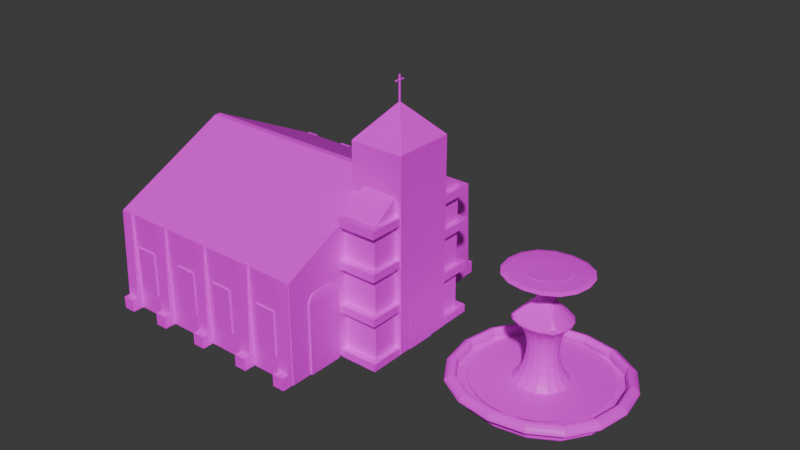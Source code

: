 # Source: church_model.blend  (saved by Blender 4.0.36; exported with 4.5.12 LTS)
import bpy
from mathutils import Matrix  # noqa: F401  (used for matrix-valued properties, if any)

bpy.ops.wm.read_factory_settings(use_empty=True)
scene = bpy.context.scene
scene.name = 'Scene'

# ---- collections
col_collection = bpy.data.collections.new('Collection'); scene.collection.children.link(col_collection)

# ---- images (referenced by path relative to the original .blend; pixels are not part of the script)
import os
ASSET_DIR = os.environ.get("B2B_ASSET_DIR", "")  # directory of the original .blend (textures are referenced by path, not embedded)
HERE = os.path.dirname(os.path.abspath(__file__))  # packed textures are extracted next to this script under _unpacked/

def load_image(name, relpath, width, height, colorspace="sRGB"):
    """Load a texture the original file referenced (path relative to the .blend, or extracted next to this script)."""
    p = next((c for c in (os.path.join(HERE, relpath), os.path.join(ASSET_DIR, relpath)) if relpath and os.path.exists(c)), "")
    if p:
        img = bpy.data.images.load(p, check_existing=True)
        img.name = name
    else:  # same state as the original file: an image datablock whose file is absent (Cycles renders it pink)
        img = bpy.data.images.new(name, width, height)
        img.source = "FILE"
        img.filepath = "//" + (relpath or name)
    img.colorspace_settings.name = colorspace
    return img
img_church_1_textures_jpg = load_image('church 1 textures.jpg', 'church 1 textures.jpg', 1024, 1024, 'sRGB')
img_church_concrete_texture_jpg = load_image('church concrete texture.jpg', 'church concrete texture.jpg', 1024, 1024, 'sRGB')
img_church_white_tiles_jpg = load_image('church white tiles.jpg', 'church white tiles.jpg', 1024, 1024, 'sRGB')
img_church_glass_texture_jpg = load_image('church glass texture.jpg', 'church glass texture.jpg', 1024, 1024, 'sRGB')
img_73100328_details_of_ancient_church_door_jpg = load_image('73100328-details-of-ancient-church-door.jpg', '73100328-details-of-ancient-church-door.jpg', 1024, 1024, 'sRGB')
img_church_window_jpg = load_image('church window.jpg', 'church window.jpg', 1024, 1024, 'sRGB')
img_fountain_tile_jpg = load_image('fountain tile.jpg', 'fountain tile.jpg', 1024, 1024, 'sRGB')
img_fountaain_water_jpg = load_image('fountaain water.jpg', 'fountaain water.jpg', 1024, 1024, 'sRGB')

# ---- materials (node trees are filled in below, after node groups)
mat_material_006 = bpy.data.materials.new('Material.006')
mat_material_006.use_transparent_shadow = False
mat_material_001 = bpy.data.materials.new('Material.001')
mat_material_001.use_transparent_shadow = False
mat_material_010 = bpy.data.materials.new('Material.010')
mat_material_010.use_transparent_shadow = False
mat_material_009 = bpy.data.materials.new('Material.009')
mat_material_009.use_transparent_shadow = False
mat_material_005 = bpy.data.materials.new('Material.005')
mat_material_005.use_transparent_shadow = False
mat_material_002 = bpy.data.materials.new('Material.002')
mat_material_002.use_transparent_shadow = False
mat_material_007 = bpy.data.materials.new('Material.007')
mat_material_007.use_transparent_shadow = False
mat_material_008 = bpy.data.materials.new('Material.008')
mat_material_008.use_transparent_shadow = False
mat_material_004 = bpy.data.materials.new('Material.004')
mat_material_004.use_transparent_shadow = False
mat_material_011 = bpy.data.materials.new('Material.011')
mat_material_011.use_transparent_shadow = False
mat_material_014 = bpy.data.materials.new('Material.014')
mat_material_014.use_transparent_shadow = False
mat_material_012 = bpy.data.materials.new('Material.012')
mat_material_012.use_transparent_shadow = False

# ---- material node trees
mat_material_006.use_nodes = True; mat_material_006.node_tree.nodes.clear()
_N = mat_material_006.node_tree.nodes; _L = mat_material_006.node_tree.links
n0 = _N.new('ShaderNodeBsdfPrincipled'); n0.name = 'Principled BSDF'; n0.location = (10, 300)
n0.inputs[3].default_value = 1.45
n1 = _N.new('ShaderNodeOutputMaterial'); n1.name = 'Material Output'; n1.location = (300, 300)
n2 = _N.new('ShaderNodeTexImage'); n2.name = 'Image Texture'; n2.location = (-280, 275)
n2.image = img_church_1_textures_jpg
_L.new(n0.outputs[0], n1.inputs[0])
_L.new(n2.outputs[0], n0.inputs[0])
n1.is_active_output = True
mat_material_001.use_nodes = True; mat_material_001.node_tree.nodes.clear()
_N = mat_material_001.node_tree.nodes; _L = mat_material_001.node_tree.links
n0 = _N.new('ShaderNodeBsdfPrincipled'); n0.name = 'Principled BSDF'; n0.location = (10, 300)
n0.inputs[3].default_value = 1.45
n1 = _N.new('ShaderNodeOutputMaterial'); n1.name = 'Material Output'; n1.location = (300, 300)
n2 = _N.new('ShaderNodeTexImage'); n2.name = 'Image Texture'; n2.location = (-280, 275)
n2.image = img_church_concrete_texture_jpg
_L.new(n0.outputs[0], n1.inputs[0])
_L.new(n2.outputs[0], n0.inputs[0])
n1.is_active_output = True
mat_material_010.use_nodes = True; mat_material_010.node_tree.nodes.clear()
_N = mat_material_010.node_tree.nodes; _L = mat_material_010.node_tree.links
n0 = _N.new('ShaderNodeBsdfPrincipled'); n0.name = 'Principled BSDF'; n0.location = (10, 300)
n0.inputs[3].default_value = 1.45
n1 = _N.new('ShaderNodeOutputMaterial'); n1.name = 'Material Output'; n1.location = (300, 300)
n2 = _N.new('ShaderNodeTexImage'); n2.name = 'Image Texture'; n2.location = (-280, 275)
n2.image = img_church_1_textures_jpg
_L.new(n0.outputs[0], n1.inputs[0])
_L.new(n2.outputs[0], n0.inputs[0])
n1.is_active_output = True
mat_material_009.use_nodes = True; mat_material_009.node_tree.nodes.clear()
_N = mat_material_009.node_tree.nodes; _L = mat_material_009.node_tree.links
n0 = _N.new('ShaderNodeBsdfPrincipled'); n0.name = 'Principled BSDF'; n0.location = (67, 173)
n0.inputs[1].default_value = 1.0
n0.inputs[3].default_value = 269.4
n1 = _N.new('ShaderNodeOutputMaterial'); n1.name = 'Material Output'; n1.location = (357, 173)
n2 = _N.new('ShaderNodeTexImage'); n2.name = 'Image Texture'; n2.location = (-223, 148)
n2.width = 203
n2.image = img_church_1_textures_jpg
_L.new(n0.outputs[0], n1.inputs[0])
_L.new(n2.outputs[0], n0.inputs[0])
_L.new(n2.outputs[1], n0.inputs[2])
n1.is_active_output = True
mat_material_005.use_nodes = True; mat_material_005.node_tree.nodes.clear()
_N = mat_material_005.node_tree.nodes; _L = mat_material_005.node_tree.links
n0 = _N.new('ShaderNodeBsdfPrincipled'); n0.name = 'Principled BSDF'; n0.location = (10, 300)
n0.inputs[3].default_value = 1.45
n1 = _N.new('ShaderNodeOutputMaterial'); n1.name = 'Material Output'; n1.location = (300, 300)
n2 = _N.new('ShaderNodeTexImage'); n2.name = 'Image Texture'; n2.location = (-280, 275)
n2.image = img_church_white_tiles_jpg
_L.new(n0.outputs[0], n1.inputs[0])
_L.new(n2.outputs[0], n0.inputs[0])
n1.is_active_output = True
mat_material_002.use_nodes = True; mat_material_002.node_tree.nodes.clear()
_N = mat_material_002.node_tree.nodes; _L = mat_material_002.node_tree.links
n0 = _N.new('ShaderNodeBsdfPrincipled'); n0.name = 'Principled BSDF'; n0.location = (10, 300)
n0.inputs[3].default_value = 1.45
n1 = _N.new('ShaderNodeOutputMaterial'); n1.name = 'Material Output'; n1.location = (300, 300)
n2 = _N.new('ShaderNodeTexImage'); n2.name = 'Image Texture'; n2.location = (-280, 275)
n2.image = img_church_glass_texture_jpg
_L.new(n0.outputs[0], n1.inputs[0])
_L.new(n2.outputs[0], n0.inputs[0])
n1.is_active_output = True
mat_material_007.use_nodes = True; mat_material_007.node_tree.nodes.clear()
_N = mat_material_007.node_tree.nodes; _L = mat_material_007.node_tree.links
n0 = _N.new('ShaderNodeBsdfPrincipled'); n0.name = 'Principled BSDF'; n0.location = (10, 300)
n0.inputs[3].default_value = 1.45
n1 = _N.new('ShaderNodeOutputMaterial'); n1.name = 'Material Output'; n1.location = (300, 300)
n2 = _N.new('ShaderNodeTexImage'); n2.name = 'Image Texture'; n2.location = (-280, 275)
n2.image = img_church_1_textures_jpg
_L.new(n0.outputs[0], n1.inputs[0])
_L.new(n2.outputs[0], n0.inputs[0])
n1.is_active_output = True
mat_material_008.use_nodes = True; mat_material_008.node_tree.nodes.clear()
_N = mat_material_008.node_tree.nodes; _L = mat_material_008.node_tree.links
n0 = _N.new('ShaderNodeBsdfPrincipled'); n0.name = 'Principled BSDF'; n0.location = (10, 300)
n0.inputs[3].default_value = 1.45
n1 = _N.new('ShaderNodeOutputMaterial'); n1.name = 'Material Output'; n1.location = (300, 300)
n2 = _N.new('ShaderNodeTexImage'); n2.name = 'Image Texture'; n2.location = (-280, 275)
n2.image = img_church_1_textures_jpg
_L.new(n0.outputs[0], n1.inputs[0])
_L.new(n2.outputs[0], n0.inputs[0])
n1.is_active_output = True
mat_material_004.use_nodes = True; mat_material_004.node_tree.nodes.clear()
_N = mat_material_004.node_tree.nodes; _L = mat_material_004.node_tree.links
n0 = _N.new('ShaderNodeBsdfPrincipled'); n0.name = 'Principled BSDF'; n0.location = (10, 300)
n0.inputs[3].default_value = 1.45
n1 = _N.new('ShaderNodeOutputMaterial'); n1.name = 'Material Output'; n1.location = (300, 300)
n2 = _N.new('ShaderNodeTexImage'); n2.name = 'Image Texture'; n2.location = (-280, 275)
n2.image = img_73100328_details_of_ancient_church_door_jpg
_L.new(n0.outputs[0], n1.inputs[0])
_L.new(n2.outputs[0], n0.inputs[0])
n1.is_active_output = True
mat_material_011.use_nodes = True; mat_material_011.node_tree.nodes.clear()
_N = mat_material_011.node_tree.nodes; _L = mat_material_011.node_tree.links
n0 = _N.new('ShaderNodeBsdfPrincipled'); n0.name = 'Principled BSDF'; n0.location = (10, 300)
n0.inputs[3].default_value = 1.45
n1 = _N.new('ShaderNodeOutputMaterial'); n1.name = 'Material Output'; n1.location = (300, 300)
n2 = _N.new('ShaderNodeTexImage'); n2.name = 'Image Texture'; n2.location = (-280, 275)
n2.image = img_church_window_jpg
_L.new(n0.outputs[0], n1.inputs[0])
_L.new(n2.outputs[0], n0.inputs[0])
n1.is_active_output = True
mat_material_014.use_nodes = True; mat_material_014.node_tree.nodes.clear()
_N = mat_material_014.node_tree.nodes; _L = mat_material_014.node_tree.links
n0 = _N.new('ShaderNodeBsdfPrincipled'); n0.name = 'Principled BSDF'; n0.location = (10, 300)
n0.inputs[3].default_value = 1.45
n1 = _N.new('ShaderNodeOutputMaterial'); n1.name = 'Material Output'; n1.location = (300, 300)
n2 = _N.new('ShaderNodeTexImage'); n2.name = 'Image Texture'; n2.location = (-280, 275)
n2.image = img_fountain_tile_jpg
_L.new(n0.outputs[0], n1.inputs[0])
_L.new(n2.outputs[0], n0.inputs[0])
n1.is_active_output = True
mat_material_012.use_nodes = True; mat_material_012.node_tree.nodes.clear()
_N = mat_material_012.node_tree.nodes; _L = mat_material_012.node_tree.links
n0 = _N.new('ShaderNodeBsdfPrincipled'); n0.name = 'Principled BSDF'; n0.location = (10, 300)
n0.inputs[3].default_value = 1.45
n1 = _N.new('ShaderNodeOutputMaterial'); n1.name = 'Material Output'; n1.location = (300, 300)
n2 = _N.new('ShaderNodeTexImage'); n2.name = 'Image Texture'; n2.location = (-280, 275)
n2.image = img_fountaain_water_jpg
_L.new(n0.outputs[0], n1.inputs[0])
_L.new(n2.outputs[0], n0.inputs[0])
n1.is_active_output = True

# ---- world
world_world = bpy.data.worlds.new('World'); scene.world = world_world
world_world.use_nodes = True; world_world.node_tree.nodes.clear()
_N = world_world.node_tree.nodes; _L = world_world.node_tree.links
n0 = _N.new('ShaderNodeOutputWorld'); n0.name = 'World Output'; n0.location = (300, 300)
n1 = _N.new('ShaderNodeBackground'); n1.name = 'Background'; n1.location = (10, 300)
n1.inputs[0].default_value = (0.05088, 0.05088, 0.05088, 1.0)
_L.new(n1.outputs[0], n0.inputs[0])
n0.is_active_output = True
world_world.color = (0.05088, 0.05088, 0.05088)
world_world.use_sun_shadow = False
world_world.sun_shadow_jitter_overblur = 0.0

# ---- meshes
me_cube_002 = bpy.data.meshes.new('Cube.002')
me_cube_002.from_pydata([(-1.0, -0.02488, -2.066), (-1.0, -1.0, 1.0), (-1.0, 0.02488, -2.066), (-1.0, 1.0, 1.0), (1.0, -0.02552, -2.078), (1.0, -1.0, 1.0), (1.0, 0.02552, -2.078), (1.0, 1.0, 1.0), (-1.0, -1.0, -0.9432), (-1.0, 1.0, -0.9432), (1.0, 1.0, -0.9432), (1.0, -1.0, -0.9432), (-1.0, -1.0, -0.8825), (-1.0, 1.0, -0.8825), (1.0, 1.0, -0.8825), (1.0, -1.0, -0.8825)], [], [(12, 1, 3, 13), (13, 3, 7, 14), (14, 7, 5, 15), (15, 5, 1, 12), (2, 6, 4, 0), (7, 3, 1, 5), (4, 11, 8, 0), (6, 10, 11, 4), (2, 9, 10, 6), (0, 8, 9, 2), (11, 15, 12, 8), (10, 14, 15, 11), (9, 13, 14, 10), (8, 12, 13, 9)])
_uv = me_cube_002.uv_layers.new(name='UVMap')
_uv.uv.foreach_set('vector', [0.02265, 0.4725, 0.561, 0.4825, 0.543, 0.9775, 0.01665, 0.9875, 0.02465, 0.5075, 0.571, 0.5025, 0.571, 0.98, 0.02265, 0.975, 0.5595, 0.4627, 0.5568, 0.9834, 0.009673, 0.9847, 0.002288, 0.4817, 0.5727, 0.465, 0.577, 0.99, 0.011, 1.0, 0.006654, 0.4775, 0.661, 0.155, 0.911, 0.155, 0.911, 0.405, 0.661, 0.405, 0.625, 0.5, 0.875, 0.5, 0.875, 0.75, 0.625, 0.75, 0.5893, 0.3558, 0.5825, 0.05287, 0.9698, 0.0392, 0.9766, 0.3421, 0.5124, 0.4465, 0.529, 0.03368, 0.9966, -0.001481, 0.9965, 0.4461, 0.5083, 0.4014, 0.505, 0.07739, 0.9193, 0.07076, 0.9226, 0.3948, 0.375, 0.0, 0.5001, 0.0, 0.5001, 0.25, 0.375, 0.25, 0.5644, 0.1515, 0.6269, 0.1515, 0.6269, 0.4015, 0.5644, 0.4015, 0.5707, 0.1551, 0.6332, 0.1551, 0.6332, 0.4051, 0.5707, 0.4051, 0.5606, 0.1098, 0.6231, 0.1098, 0.6231, 0.3598, 0.5606, 0.3598, 0.5001, 0.0, 0.5627, 0.0, 0.5627, 0.25, 0.5001, 0.25])
me_cube_002.materials.append(mat_material_006)
me_cube_002.update()
me_cube_003 = bpy.data.meshes.new('Cube.003')
me_cube_003.from_pydata([(-1.0, -1.0, -1.0), (-1.0, -1.0, 1.555), (-1.0, 1.0, -1.0), (-1.0, 1.0, 1.555), (1.0, -1.0, -1.0), (1.0, -1.0, 1.555), (1.0, 1.0, -1.0), (1.0, 1.0, 1.555), (-0.02607, -0.02607, 1.974), (-0.02607, 0.02607, 1.974), (0.02607, 0.02607, 1.974), (0.02607, -0.02607, 1.974), (-0.02607, -0.02607, 1.858), (-0.02607, 0.02607, 1.858), (0.02607, 0.02607, 1.858), (0.02607, -0.02607, 1.858), (-0.02607, -0.02607, 2.294), (-0.02607, 0.02607, 2.294), (0.02607, 0.02607, 2.294), (0.02607, -0.02607, 2.294), (-0.02607, -0.02607, 2.294), (-0.02607, 0.02607, 2.294), (0.02607, 0.02607, 2.294), (0.02607, -0.02607, 2.294), (0.02607, 0.02607, 2.222), (0.02607, -0.02607, 2.222), (-0.02607, -0.02607, 2.222), (-0.02607, 0.02607, 2.222), (0.02607, 0.02607, 2.24), (-0.02607, -0.02607, 2.24), (0.02607, -0.02607, 2.24), (-0.02607, 0.02607, 2.24), (0.02607, -0.177, 2.24), (0.02607, -0.177, 2.222), (-0.02607, -0.177, 2.222), (-0.02607, -0.177, 2.24), (-0.02607, 0.163, 2.24), (-0.02607, 0.163, 2.222), (0.02607, 0.163, 2.222), (0.02607, 0.163, 2.24), (1.0, -0.5528, -1.0), (1.0, 0.399, -1.0), (1.0, -0.5528, -0.5368), (1.0, -0.4816, -0.4811), (1.0, -0.365, -0.4599), (1.0, -0.1514, -0.4573), (1.0, -0.002444, -0.4573), (1.0, 0.1853, -0.4599), (1.0, 0.3278, -0.4811), (1.0, 0.399, -0.5315), (0.4829, -0.5528, -1.0), (0.4829, 0.399, -1.0), (0.4829, -0.5528, -0.5368), (0.4829, -0.4816, -0.4811), (0.4829, -0.365, -0.4599), (0.4829, -0.1514, -0.4573), (0.4829, -0.002444, -0.4573), (0.4829, 0.1853, -0.4599), (0.4829, 0.3278, -0.4811), (0.4829, 0.399, -0.5315)], [], [(0, 1, 3, 2), (2, 3, 7, 6), (6, 7, 5, 4, 40, 42, 43, 44, 45, 46, 47, 48, 49, 41), (4, 5, 1, 0), (2, 6, 41, 40, 4, 0), (5, 7, 10, 11), (8, 11, 15, 12), (3, 1, 8, 9), (1, 5, 11, 8), (7, 3, 9, 10), (30, 28, 18, 19), (10, 9, 13, 14), (11, 10, 14, 15), (9, 8, 12, 13), (19, 18, 22, 23), (31, 29, 16, 17), (29, 30, 19, 16), (28, 31, 17, 18), (22, 21, 20, 23), (17, 16, 20, 21), (16, 19, 23, 20), (18, 17, 21, 22), (14, 13, 27, 24), (12, 15, 25, 26), (13, 12, 26, 27), (15, 14, 24, 25), (27, 31, 36, 37), (25, 30, 32, 33), (27, 26, 29, 31), (25, 24, 28, 30), (34, 33, 32, 35), (30, 29, 35, 32), (29, 26, 34, 35), (26, 25, 33, 34), (38, 37, 36, 39), (31, 28, 39, 36), (28, 24, 38, 39), (24, 27, 37, 38), (49, 48, 58, 59), (46, 45, 55, 56), (43, 42, 52, 53), (41, 49, 59, 51), (47, 46, 56, 57), (44, 43, 53, 54), (40, 41, 51, 50), (48, 47, 57, 58), (45, 44, 54, 55), (42, 40, 50, 52)])
_uv = me_cube_003.uv_layers.new(name='UVMap')
_uv.uv.foreach_set('vector', [3.246, -1.126, 3.234, 2.18, 1.834, 2.169, 1.845, -1.137, 1.845, -1.137, 1.834, 2.169, 0.4341, 2.158, 0.4451, -1.148, 0.4451, -1.148, 0.4341, 2.158, -0.9661, 2.147, -0.955, -1.159, -0.6419, -1.156, -0.6439, -0.5571, -0.5943, -0.4847, -0.5128, -0.4566, -0.3633, -0.452, -0.259, -0.4512, -0.1275, -0.4536, -0.02773, -0.4802, 0.02234, -0.545, 0.02437, -1.151, -0.955, -1.159, -0.9661, 2.147, -2.366, 2.136, -2.355, -1.17, 0.4562, -4.453, 0.4451, -1.148, 0.02437, -1.151, -0.6419, -1.156, -0.955, -1.159, -0.944, -4.465, 0.03269, 0.07176, 0.9914, 0.2555, 0.9472, 0.9254, 0.00403, 0.7709, -2.366, 2.136, -0.9661, 2.147, -0.9661, 2.147, -2.366, 2.136, 0.8499, 0.1553, 0.1509, 0.2059, 0.2178, 0.8336, 0.7926, 0.8381, 0.2308, 0.8439, 0.6953, 0.7749, 0.6953, 0.1635, 0.2109, 0.2308, 0.1224, 0.1056, 0.8562, 0.1912, 0.7008, 0.9269, 0.156, 0.7876, -0.9661, 2.147, 0.4341, 2.158, 0.4341, 2.158, -0.9661, 2.147, 0.4341, 2.158, 1.834, 2.169, 1.834, 2.169, 0.4341, 2.158, -0.9661, 2.147, 0.4341, 2.158, 0.4341, 2.158, -0.9661, 2.147, 1.834, 2.169, 3.234, 2.18, 3.234, 2.18, 1.834, 2.169, -0.9661, 2.147, 0.4341, 2.158, 0.4341, 2.158, -0.9661, 2.147, 1.834, 2.169, 3.234, 2.18, 3.234, 2.18, 1.834, 2.169, -2.366, 2.136, -0.9661, 2.147, -0.9661, 2.147, -2.366, 2.136, 0.4341, 2.158, 1.834, 2.169, 1.834, 2.169, 0.4341, 2.158, 0.4341, 2.158, 0.4231, 5.463, -0.9771, 5.452, -0.9661, 2.147, 1.834, 2.169, 3.234, 2.18, 3.234, 2.18, 1.834, 2.169, -2.366, 2.136, -0.9661, 2.147, -0.9661, 2.147, -2.366, 2.136, 0.4341, 2.158, 1.834, 2.169, 1.834, 2.169, 0.4341, 2.158, 0.4341, 2.158, 1.834, 2.169, 1.834, 2.169, 0.4341, 2.158, -2.366, 2.136, -0.9661, 2.147, -0.9661, 2.147, -2.366, 2.136, 1.834, 2.169, 3.234, 2.18, 3.234, 2.18, 1.834, 2.169, -0.9661, 2.147, 0.4341, 2.158, 0.4341, 2.158, -0.9661, 2.147, 1.834, 2.169, 1.834, 2.169, 1.834, 2.169, 1.834, 2.169, -0.9661, 2.147, -0.9661, 2.147, -0.9661, 2.147, -0.9661, 2.147, 1.834, 2.169, 3.234, 2.18, 3.234, 2.18, 1.834, 2.169, -0.9661, 2.147, 0.4341, 2.158, 0.4341, 2.158, -0.9661, 2.147, -2.366, 2.136, -0.9661, 2.147, -0.9661, 2.147, -2.366, 2.136, -0.9661, 2.147, -2.366, 2.136, -2.366, 2.136, -0.9661, 2.147, 3.234, 2.18, 3.234, 2.18, 3.234, 2.18, 3.234, 2.18, -2.366, 2.136, -0.9661, 2.147, -0.9661, 2.147, -2.366, 2.136, 0.4341, 2.158, 1.834, 2.169, 1.834, 2.169, 0.4341, 2.158, 1.834, 2.169, 0.4341, 2.158, 0.4341, 2.158, 1.834, 2.169, 0.4341, 2.158, 0.4341, 2.158, 0.4341, 2.158, 0.4341, 2.158, 0.4341, 2.158, 1.834, 2.169, 1.834, 2.169, 0.4341, 2.158, 0.4165, 0.2599, 0.1919, 0.6743, 0.0728, 0.6295, 0.1308, 0.1786, 0.6077, 0.4195, 0.5034, 0.4187, 0.5034, 0.4187, 0.6077, 0.4195, 0.2867, 0.6657, 0.1736, 0.6055, 0.2371, 0.1909, 0.5116, 0.2511, 0.2387, 0.2024, 0.2419, 0.8209, 0.02234, 0.8087, 0.02437, 0.2024, 0.7391, 0.4171, 0.6077, 0.4195, 0.6077, 0.4195, 0.7391, 0.4171, 0.3179, 0.2141, 0.2364, 0.1454, 0.2364, 0.4218, 0.3179, 0.8279, -0.6419, -1.156, 0.02437, -1.151, 0.02437, -1.151, -0.6419, -1.156, 0.8389, 0.3905, 0.7391, 0.4171, 0.7391, 0.4171, 0.8389, 0.3905, 0.5034, 0.4187, 0.3538, 0.4141, 0.3538, 0.4141, 0.5034, 0.4187, 0.5545, 0.6787, 0.5327, 0.07929, 0.2629, 0.07929, 0.2609, 0.6787])
me_cube_003.materials.append(mat_material_001)
me_cube_003.update()
me_cube_004 = bpy.data.meshes.new('Cube.004')
me_cube_004.from_pydata([(-1.0, -1.0, -1.0), (-1.0, -1.0, 1.0), (-1.0, 1.0, -1.0), (-1.0, 1.0, 1.0), (1.0, -1.0, -1.0), (1.0, -1.0, 1.0), (1.0, 1.0, -1.0), (1.0, 1.0, 1.0), (-1.0, 0.0, -1.0), (-1.0, 0.0, 1.0), (1.0, 0.0, -1.0), (1.0, 0.0, 1.0), (1.0, -0.648, 15.32), (1.0, -1.0, 15.32), (-1.0, -1.0, 15.32), (-1.0, -0.648, 15.32)], [], [(8, 9, 3, 2), (2, 3, 7, 6), (10, 11, 5, 4), (4, 5, 1, 0), (8, 10, 4, 0), (9, 1, 14, 15), (7, 3, 9, 11), (2, 6, 10, 8), (6, 7, 11, 10), (0, 1, 9, 8), (12, 15, 14, 13), (1, 5, 13, 14), (11, 9, 15, 12), (5, 11, 12, 13)])
_uv = me_cube_004.uv_layers.new(name='UVMap')
_uv.uv.foreach_set('vector', [0.1752, 0.08439, 0.2706, 0.08439, 0.2706, 0.1321, 0.1752, 0.1321, 0.03561, -0.007446, 0.4102, -0.007446, 0.4102, 0.3671, 0.03561, 0.3671, 0.1752, 0.2753, 0.2706, 0.2753, 0.2706, 0.323, 0.1752, 0.323, 0.1752, 0.323, 0.2706, 0.323, 0.2706, 0.4184, 0.1752, 0.4184, 0.07972, 0.2753, 0.1752, 0.2753, 0.1752, 0.323, 0.07972, 0.323, 0.2706, 0.08439, 0.2706, 0.03666, 0.2706, 0.03666, 0.2706, 0.08439, 0.2706, 0.2276, 0.3661, 0.2276, 0.3661, 0.2753, 0.2706, 0.2753, 0.07972, 0.2276, 0.1752, 0.2276, 0.1752, 0.2753, 0.07972, 0.2753, 0.1752, 0.2276, 0.2706, 0.2276, 0.2706, 0.2753, 0.1752, 0.2753, 0.1752, 0.03666, 0.2706, 0.03666, 0.2706, 0.08439, 0.1752, 0.08439, 0.2706, 0.2753, 0.3661, 0.2753, 0.3661, 0.323, 0.2706, 0.323, 0.2706, 0.4184, 0.2706, 0.323, 0.2706, 0.323, 0.2706, 0.4184, 0.2706, 0.2753, 0.3661, 0.2753, 0.3661, 0.2753, 0.2706, 0.2753, 0.2706, 0.323, 0.2706, 0.2753, 0.2706, 0.2753, 0.2706, 0.323])
me_cube_004.materials.append(mat_material_010)
me_cube_004.update()
me_cube_013 = bpy.data.meshes.new('Cube.013')
me_cube_013.from_pydata([(-1.0, -1.0, -1.0), (-1.0, -1.0, 1.0), (-1.0, 1.0, -1.0), (-1.0, 1.0, 1.0), (1.0, -1.0, -1.0), (1.0, -1.0, 1.0), (1.0, 1.0, -1.0), (1.0, 1.0, 1.0), (-1.0, 0.0, -1.0), (-1.0, 0.0, 1.0), (1.0, 0.0, -1.0), (1.0, 0.0, 1.0), (1.0, -0.648, 15.32), (1.0, -1.0, 15.32), (-1.0, -1.0, 15.32), (-1.0, -0.648, 15.32)], [], [(8, 9, 3, 2), (2, 3, 7, 6), (10, 11, 5, 4), (4, 5, 1, 0), (8, 10, 4, 0), (9, 1, 14, 15), (7, 3, 9, 11), (2, 6, 10, 8), (6, 7, 11, 10), (0, 1, 9, 8), (12, 15, 14, 13), (1, 5, 13, 14), (11, 9, 15, 12), (5, 11, 12, 13)])
_uv = me_cube_013.uv_layers.new(name='UVMap')
_uv.uv.foreach_set('vector', [0.3339, 0.1289, 0.337, 0.2141, 0.3189, 0.2157, 0.3158, 0.1304, 0.3381, 0.1858, 0.3384, 0.2418, 0.3147, 0.2421, 0.3144, 0.1862, 0.3307, 0.239, 0.3399, 0.3233, 0.3221, 0.3279, 0.3129, 0.2436, 0.2986, 0.2974, 0.3542, 0.2974, 0.3542, 0.3529, 0.2986, 0.3529, 0.243, 0.2696, 0.2986, 0.2696, 0.2986, 0.2974, 0.243, 0.2974, 0.2969, 0.1539, 0.351, 0.1537, 0.3551, 0.2722, 0.3065, 0.2769, 0.3542, 0.2418, 0.4098, 0.2418, 0.4098, 0.2696, 0.3542, 0.2696, 0.243, 0.2418, 0.2986, 0.2418, 0.2986, 0.2696, 0.243, 0.2696, 0.3349, 0.2127, 0.336, 0.2981, 0.3179, 0.2986, 0.3168, 0.2132, 0.3361, 0.1021, 0.3348, 0.1875, 0.3167, 0.1868, 0.318, 0.1014, 0.3542, 0.2696, 0.4098, 0.2696, 0.4098, 0.2974, 0.3542, 0.2974, 0.3542, 0.3529, 0.3542, 0.2974, 0.3542, 0.2974, 0.3542, 0.3529, 0.2654, 0.2709, 0.3876, 0.2729, 0.3846, 0.1556, 0.2655, 0.1548, 0.227, 0.3146, 0.4245, 0.3092, 0.4313, 0.1217, 0.2236, 0.1155])
me_cube_013.materials.append(mat_material_009)
me_cube_013.update()
me_cube_014 = bpy.data.meshes.new('Cube.014')
me_cube_014.from_pydata([(-1.0, -1.0, -1.0), (-1.0, -0.5167, 1.0), (-1.0, 1.0, -1.0), (-1.0, 0.5532, 1.0), (1.0, -1.0, -1.0), (1.0, -0.5167, 1.0), (1.0, 1.0, -1.0), (1.0, 0.5532, 1.0), (-1.0, -1.0, 0.7496), (-1.0, 1.0, 0.7496), (1.0, 1.0, 0.7496), (1.0, -1.0, 0.7496)], [], [(8, 1, 3, 9), (9, 3, 7, 10), (10, 7, 5, 11), (11, 5, 1, 8), (2, 6, 4, 0), (7, 3, 1, 5), (4, 11, 8, 0), (6, 10, 11, 4), (2, 9, 10, 6), (0, 8, 9, 2)])
_uv = me_cube_014.uv_layers.new(name='UVMap')
_uv.uv.foreach_set('vector', [0.5, -9.689, 3.311, -9.689, 3.311, -4.067, 0.5, -4.067, 0.5, -4.067, 3.311, -4.067, 3.311, 1.554, 0.5, 1.554, 0.5, 1.554, 3.311, 1.554, 3.311, 7.175, 0.5, 7.175, 0.5, 7.175, 3.311, 7.175, 3.311, 12.8, 0.5, 12.8, -7.932, 1.554, -2.311, 1.554, -2.311, 7.175, -7.932, 7.175, 3.311, 1.554, 8.932, 1.554, 8.932, 7.175, 3.311, 7.175, -2.311, 7.175, 0.5, 7.175, 0.5, 12.8, -2.311, 12.8, -2.311, 1.554, 0.5, 1.554, 0.5, 7.175, -2.311, 7.175, -2.311, -4.067, 0.5, -4.067, 0.5, 1.554, -2.311, 1.554, -2.311, -9.689, 0.5, -9.689, 0.5, -4.067, -2.311, -4.067])
me_cube_014.materials.append(mat_material_005)
me_cube_014.update()
me_cube_017 = bpy.data.meshes.new('Cube.017')
me_cube_017.from_pydata([(1.569, -1.0, -1.0), (1.569, -1.0, 1.0), (1.569, 1.0, -1.0), (1.569, 1.0, 1.0), (1.422, 0.853, 1.127), (1.422, -0.853, 1.127), (1.216, 0.6474, 1.203), (1.216, -0.6474, 1.203), (0.5626, 1.0, -1.0), (0.5626, -1.0, -1.0), (1.132, -0.5626, 1.222), (0.5626, 0.6474, 1.203), (1.132, 0.5626, 1.222), (0.5626, -0.6474, 1.203), (0.5626, 1.0, 1.0), (0.5626, 0.853, 1.127), (0.5626, -0.853, 1.127), (0.5626, -1.0, 1.0)], [], [(2, 3, 1, 0), (0, 1, 17, 9), (1, 3, 4, 5), (3, 14, 15, 4), (7, 6, 12, 10), (4, 15, 11, 6), (5, 4, 6, 7), (6, 11, 12), (13, 16, 5, 7), (16, 17, 1, 5), (10, 13, 7), (8, 14, 3, 2), (9, 8, 2, 0), (14, 8, 9, 17, 16, 13, 10, 12, 11, 15)])
_uv = me_cube_017.uv_layers.new(name='UVMap')
_uv.uv.foreach_set('vector', [1.005, -0.000907, 0.9975, 0.9908, -0.01892, 0.9999, -0.004584, -0.01642, 0.375, 0.75, 0.625, 0.75, 0.625, 0.8047, 0.375, 0.8047, -0.01892, 0.9999, 0.9975, 0.9908, 1.033, 0.6178, -0.01892, 0.5998, 0.625, 0.5, 0.625, 0.4453, 0.625, 0.4575, 0.625, 0.5, -0.104, 0.9197, 1.093, 0.8835, 1.114, 1.053, -0.09334, 1.05, 0.625, 0.5, 0.625, 0.4575, 0.625, 0.4836, 0.625, 0.5, -0.01892, 0.5998, 1.033, 0.6178, 1.093, 0.8835, -0.104, 0.9197, 0.625, 0.5, 0.625, 0.4836, 0.625, 0.5, 0.625, 0.7664, 0.625, 0.7925, 0.625, 0.75, 0.625, 0.75, 0.625, 0.7925, 0.625, 0.8047, 0.625, 0.75, 0.625, 0.75, 0.625, 0.75, 0.625, 0.7664, 0.625, 0.75, 0.375, 0.4453, 0.625, 0.4453, 0.625, 0.5, 0.375, 0.5, 0.3203, 0.75, 0.3203, 0.5, 0.375, 0.5, 0.375, 0.75, 0.5602, 0.02295, 0.6238, 0.02295, 0.6238, 0.05207, 0.5602, 0.05207, 0.5562, 0.04993, 0.5538, 0.04693, 0.5532, 0.0457, 0.5532, 0.02932, 0.5538, 0.02808, 0.5562, 0.02509])
me_cube_017.materials.append(mat_material_002)
me_cube_017.update()
me_cube_022 = bpy.data.meshes.new('Cube.022')
me_cube_022.from_pydata([(-1.0, -1.0, -1.0), (-1.0, -1.0, 1.0), (-1.0, 1.0, -1.0), (-1.0, 1.0, 1.0), (7.987, -1.0, -1.0), (7.987, -1.0, 1.0), (7.987, 1.0, -1.0), (7.987, 1.0, 1.0), (9.251, 1.0, 1.0), (9.251, 1.0, -1.0), (9.251, -1.0, -1.0), (9.251, -1.0, 1.0), (7.987, 8.01, 1.0), (7.987, 8.01, -1.0), (9.251, 8.01, 1.0), (9.251, 8.01, -1.0)], [], [(0, 1, 3, 2), (2, 3, 7, 6), (7, 5, 11, 8), (4, 5, 1, 0), (2, 6, 4, 0), (7, 3, 1, 5), (9, 8, 11, 10), (6, 7, 12, 13), (5, 4, 10, 11), (4, 6, 9, 10), (13, 12, 14, 15), (7, 8, 14, 12), (9, 6, 13, 15), (8, 9, 15, 14)])
_uv = me_cube_022.uv_layers.new(name='UVMap')
_uv.uv.foreach_set('vector', [0.2714, 0.005259, 0.3819, 0.005259, 0.3819, 0.1157, 0.2714, 0.1157, 0.2714, 0.1157, 0.3819, 0.1157, 0.3819, 0.2262, 0.2714, 0.2262, 0.2149, 0.06223, 0.2149, 0.1727, 0.2149, 0.1727, 0.2149, 0.06223, 0.2714, 0.3366, 0.3819, 0.3366, 0.3819, 0.4471, 0.2714, 0.4471, 0.1609, 0.2262, 0.2714, 0.2262, 0.2714, 0.3366, 0.1609, 0.3366, 0.1125, 0.07187, 0.223, 0.07187, 0.223, 0.1823, 0.1125, 0.1823, 0.2714, 0.2262, 0.3819, 0.2262, 0.3819, 0.3366, 0.2714, 0.3366, 0.2714, 0.2262, 0.3819, 0.2262, 0.3819, 0.2262, 0.2714, 0.2262, 0.3819, 0.3366, 0.2714, 0.3366, 0.2714, 0.3366, 0.3819, 0.3366, 0.2714, 0.3366, 0.2714, 0.2262, 0.2714, 0.2262, 0.2714, 0.3366, 0.1276, 0.1955, 0.2788, 0.1867, 0.29, 0.05785, 0.1325, 0.04382, 0.3819, 0.2262, 0.3819, 0.2262, 0.3819, 0.2262, 0.3819, 0.2262, 0.2714, 0.2262, 0.2714, 0.2262, 0.2714, 0.2262, 0.2714, 0.2262, 0.3819, 0.2262, 0.2714, 0.2262, 0.2714, 0.2262, 0.3819, 0.2262])
me_cube_022.materials.append(mat_material_007)
me_cube_022.update()
me_cube_031 = bpy.data.meshes.new('Cube.031')
me_cube_031.from_pydata([(-1.0, -1.0, -1.0), (-1.0, -1.0, 1.0), (-1.0, 1.0, -1.0), (-1.0, 1.0, 1.0), (7.927, -1.0, -1.0), (7.927, -1.0, 1.0), (7.927, 1.0, -1.0), (7.927, 1.0, 1.0), (9.495, 1.0, 1.0), (9.495, 1.0, -1.0), (9.495, -1.0, -1.0), (9.495, -1.0, 1.0), (7.927, -7.766, 1.0), (7.927, -7.766, -1.0), (9.495, -7.766, 1.0), (9.495, -7.766, -1.0)], [], [(0, 1, 3, 2), (2, 3, 7, 6), (11, 5, 12, 14), (4, 5, 1, 0), (2, 6, 4, 0), (7, 3, 1, 5), (9, 8, 11, 10), (4, 6, 9, 10), (7, 5, 11, 8), (6, 7, 8, 9), (12, 13, 15, 14), (10, 11, 14, 15), (5, 4, 13, 12), (4, 10, 15, 13)])
_uv = me_cube_031.uv_layers.new(name='UVMap')
_uv.uv.foreach_set('vector', [0.3283, 0.2023, 0.3542, 0.2023, 0.3542, 0.2281, 0.3283, 0.2281, 0.3283, 0.2281, 0.3542, 0.2281, 0.3542, 0.254, 0.3283, 0.254, 0.3542, 0.2798, 0.3542, 0.2798, 0.3542, 0.2798, 0.3542, 0.2798, 0.3283, 0.2798, 0.3542, 0.2798, 0.3542, 0.3056, 0.3283, 0.3056, 0.3025, 0.254, 0.3283, 0.254, 0.3283, 0.2798, 0.3025, 0.2798, 0.3542, 0.254, 0.38, 0.254, 0.38, 0.2798, 0.3542, 0.2798, 0.3283, 0.254, 0.3542, 0.254, 0.3542, 0.2798, 0.3283, 0.2798, 0.3283, 0.2798, 0.3283, 0.254, 0.3283, 0.254, 0.3283, 0.2798, 0.3542, 0.254, 0.3542, 0.2798, 0.3542, 0.2798, 0.3542, 0.254, 0.3283, 0.254, 0.3542, 0.254, 0.3542, 0.254, 0.3283, 0.254, 0.3542, 0.2798, 0.3283, 0.2798, 0.3283, 0.2798, 0.3542, 0.2798, 0.3283, 0.2798, 0.3542, 0.2798, 0.3542, 0.2798, 0.3283, 0.2798, 0.3542, 0.2798, 0.3283, 0.2798, 0.3283, 0.2798, 0.3542, 0.2798, 0.3283, 0.2798, 0.3283, 0.2798, 0.3283, 0.2798, 0.3283, 0.2798])
me_cube_031.materials.append(mat_material_008)
me_cube_031.update()
me_cube_032 = bpy.data.meshes.new('Cube.032')
me_cube_032.from_pydata([(1.569, -1.0, -1.0), (1.569, -1.0, 1.0), (1.569, 1.0, -1.0), (1.569, 1.0, 1.0), (1.422, 0.853, 1.127), (1.422, -0.853, 1.127), (1.216, 0.6474, 1.203), (1.216, -0.6474, 1.203), (0.5626, 1.0, -1.0), (0.5626, -1.0, -1.0), (1.132, -0.5626, 1.222), (0.5626, 0.6474, 1.203), (1.132, 0.5626, 1.222), (0.5626, -0.6474, 1.203), (0.5626, 1.0, 1.0), (0.5626, 0.853, 1.127), (0.5626, -0.853, 1.127), (0.5626, -1.0, 1.0)], [], [(2, 3, 1, 0), (0, 1, 17, 9), (1, 3, 4, 5), (3, 14, 15, 4), (7, 6, 12, 10), (4, 15, 11, 6), (5, 4, 6, 7), (6, 11, 12), (13, 16, 5, 7), (16, 17, 1, 5), (10, 13, 7), (8, 14, 3, 2), (9, 8, 2, 0), (14, 8, 9, 17, 16, 13, 10, 12, 11, 15)])
_uv = me_cube_032.uv_layers.new(name='UVMap')
_uv.uv.foreach_set('vector', [1.005, -0.000907, 0.9975, 0.9908, -0.01892, 0.9999, -0.004584, -0.01642, 0.375, 0.75, 0.625, 0.75, 0.625, 0.8047, 0.375, 0.8047, -0.01892, 0.9999, 0.9975, 0.9908, 1.033, 0.6178, -0.01892, 0.5998, 0.625, 0.5, 0.625, 0.4453, 0.625, 0.4575, 0.625, 0.5, -0.104, 0.9197, 1.093, 0.8835, 1.114, 1.053, -0.09334, 1.05, 0.625, 0.5, 0.625, 0.4575, 0.625, 0.4836, 0.625, 0.5, -0.01892, 0.5998, 1.033, 0.6178, 1.093, 0.8835, -0.104, 0.9197, 0.625, 0.5, 0.625, 0.4836, 0.625, 0.5, 0.625, 0.7664, 0.625, 0.7925, 0.625, 0.75, 0.625, 0.75, 0.625, 0.7925, 0.625, 0.8047, 0.625, 0.75, 0.625, 0.75, 0.625, 0.75, 0.625, 0.7664, 0.625, 0.75, 0.375, 0.4453, 0.625, 0.4453, 0.625, 0.5, 0.375, 0.5, 0.3203, 0.75, 0.3203, 0.5, 0.375, 0.5, 0.375, 0.75, 0.5602, 0.02295, 0.6238, 0.02295, 0.6238, 0.05207, 0.5602, 0.05207, 0.5562, 0.04993, 0.5538, 0.04693, 0.5532, 0.0457, 0.5532, 0.02932, 0.5538, 0.02808, 0.5562, 0.02509])
me_cube_032.materials.append(mat_material_002)
me_cube_032.update()
me_cube_034 = bpy.data.meshes.new('Cube.034')
me_cube_034.from_pydata([(-1.0, -1.0, -1.0), (-1.0, -1.0, 1.0), (-1.0, 1.0, -1.0), (-1.0, 1.0, 1.0), (1.0, -1.0, -1.0), (1.0, -1.0, 1.0), (1.0, 1.0, -1.0), (1.0, 1.0, 1.0)], [], [(0, 1, 3, 2), (2, 3, 7, 6), (6, 7, 5, 4), (4, 5, 1, 0), (2, 6, 4, 0), (7, 3, 1, 5)])
_uv = me_cube_034.uv_layers.new(name='UVMap')
_uv.uv.foreach_set('vector', [0.375, 0.0, 0.625, 0.0, 0.625, 0.25, 0.375, 0.25, 0.375, 0.25, 0.625, 0.25, 0.625, 0.5, 0.375, 0.5, 0.993, -0.01928, 1.003, 0.9998, -0.004466, 1.017, -0.006465, 0.009757, 0.375, 0.75, 0.625, 0.75, 0.625, 1.0, 0.375, 1.0, 0.125, 0.5, 0.375, 0.5, 0.375, 0.75, 0.125, 0.75, 0.625, 0.5, 0.875, 0.5, 0.875, 0.75, 0.625, 0.75])
me_cube_034.materials.append(mat_material_004)
me_cube_034.update()
me_cube_035 = bpy.data.meshes.new('Cube.035')
me_cube_035.from_pydata([(-1.0, -1.0, -1.0), (-1.0, -1.0, 1.0), (-1.0, 1.0, -1.0), (-1.0, 1.0, 1.0), (7.987, -1.0, -1.0), (7.987, -1.0, 1.0), (7.987, 1.0, -1.0), (7.987, 1.0, 1.0), (9.251, 1.0, 1.0), (9.251, 1.0, -1.0), (9.251, -1.0, -1.0), (9.251, -1.0, 1.0), (7.987, 8.01, 1.0), (7.987, 8.01, -1.0), (9.251, 8.01, 1.0), (9.251, 8.01, -1.0)], [], [(0, 1, 3, 2), (2, 3, 7, 6), (7, 5, 11, 8), (4, 5, 1, 0), (2, 6, 4, 0), (7, 3, 1, 5), (9, 8, 11, 10), (6, 7, 12, 13), (5, 4, 10, 11), (4, 6, 9, 10), (13, 12, 14, 15), (7, 8, 14, 12), (9, 6, 13, 15), (8, 9, 15, 14)])
_uv = me_cube_035.uv_layers.new(name='UVMap')
_uv.uv.foreach_set('vector', [0.2714, 0.005259, 0.3819, 0.005259, 0.3819, 0.1157, 0.2714, 0.1157, 0.2714, 0.1157, 0.3819, 0.1157, 0.3819, 0.2262, 0.2714, 0.2262, 0.2149, 0.06223, 0.2149, 0.1727, 0.2149, 0.1727, 0.2149, 0.06223, 0.2714, 0.3366, 0.3819, 0.3366, 0.3819, 0.4471, 0.2714, 0.4471, 0.1609, 0.2262, 0.2714, 0.2262, 0.2714, 0.3366, 0.1609, 0.3366, 0.1125, 0.07187, 0.223, 0.07187, 0.223, 0.1823, 0.1125, 0.1823, 0.2714, 0.2262, 0.3819, 0.2262, 0.3819, 0.3366, 0.2714, 0.3366, 0.2714, 0.2262, 0.3819, 0.2262, 0.3819, 0.2262, 0.2714, 0.2262, 0.3819, 0.3366, 0.2714, 0.3366, 0.2714, 0.3366, 0.3819, 0.3366, 0.2714, 0.3366, 0.2714, 0.2262, 0.2714, 0.2262, 0.2714, 0.3366, 0.1276, 0.1955, 0.2788, 0.1867, 0.29, 0.05785, 0.1325, 0.04382, 0.3819, 0.2262, 0.3819, 0.2262, 0.3819, 0.2262, 0.3819, 0.2262, 0.2714, 0.2262, 0.2714, 0.2262, 0.2714, 0.2262, 0.2714, 0.2262, 0.3819, 0.2262, 0.2714, 0.2262, 0.2714, 0.2262, 0.3819, 0.2262])
me_cube_035.materials.append(mat_material_007)
me_cube_035.update()
me_cube_036 = bpy.data.meshes.new('Cube.036')
me_cube_036.from_pydata([(-1.0, -1.0, -1.0), (-1.0, -1.0, 1.0), (-1.0, 1.0, -1.0), (-1.0, 1.0, 1.0), (7.987, -1.0, -1.0), (7.987, -1.0, 1.0), (7.987, 1.0, -1.0), (7.987, 1.0, 1.0), (9.251, 1.0, 1.0), (9.251, 1.0, -1.0), (9.251, -1.0, -1.0), (9.251, -1.0, 1.0), (7.987, 8.01, 1.0), (7.987, 8.01, -1.0), (9.251, 8.01, 1.0), (9.251, 8.01, -1.0)], [], [(0, 1, 3, 2), (2, 3, 7, 6), (7, 5, 11, 8), (4, 5, 1, 0), (2, 6, 4, 0), (7, 3, 1, 5), (9, 8, 11, 10), (6, 7, 12, 13), (5, 4, 10, 11), (4, 6, 9, 10), (13, 12, 14, 15), (7, 8, 14, 12), (9, 6, 13, 15), (8, 9, 15, 14)])
_uv = me_cube_036.uv_layers.new(name='UVMap')
_uv.uv.foreach_set('vector', [0.2714, 0.005259, 0.3819, 0.005259, 0.3819, 0.1157, 0.2714, 0.1157, 0.2714, 0.1157, 0.3819, 0.1157, 0.3819, 0.2262, 0.2714, 0.2262, 0.2149, 0.06223, 0.2149, 0.1727, 0.2149, 0.1727, 0.2149, 0.06223, 0.2714, 0.3366, 0.3819, 0.3366, 0.3819, 0.4471, 0.2714, 0.4471, 0.1609, 0.2262, 0.2714, 0.2262, 0.2714, 0.3366, 0.1609, 0.3366, 0.1125, 0.07187, 0.223, 0.07187, 0.223, 0.1823, 0.1125, 0.1823, 0.2714, 0.2262, 0.3819, 0.2262, 0.3819, 0.3366, 0.2714, 0.3366, 0.2714, 0.2262, 0.3819, 0.2262, 0.3819, 0.2262, 0.2714, 0.2262, 0.3819, 0.3366, 0.2714, 0.3366, 0.2714, 0.3366, 0.3819, 0.3366, 0.2714, 0.3366, 0.2714, 0.2262, 0.2714, 0.2262, 0.2714, 0.3366, 0.1276, 0.1955, 0.2788, 0.1867, 0.29, 0.05785, 0.1325, 0.04382, 0.3819, 0.2262, 0.3819, 0.2262, 0.3819, 0.2262, 0.3819, 0.2262, 0.2714, 0.2262, 0.2714, 0.2262, 0.2714, 0.2262, 0.2714, 0.2262, 0.3819, 0.2262, 0.2714, 0.2262, 0.2714, 0.2262, 0.3819, 0.2262])
me_cube_036.materials.append(mat_material_007)
me_cube_036.update()
me_cube_037 = bpy.data.meshes.new('Cube.037')
me_cube_037.from_pydata([(-1.0, -1.0, -1.0), (-1.0, -1.0, 1.0), (-1.0, 1.0, -1.0), (-1.0, 1.0, 1.0), (7.987, -1.0, -1.0), (7.987, -1.0, 1.0), (7.987, 1.0, -1.0), (7.987, 1.0, 1.0), (9.251, 1.0, 1.0), (9.251, 1.0, -1.0), (9.251, -1.0, -1.0), (9.251, -1.0, 1.0), (7.987, 8.01, 1.0), (7.987, 8.01, -1.0), (9.251, 8.01, 1.0), (9.251, 8.01, -1.0)], [], [(0, 1, 3, 2), (2, 3, 7, 6), (7, 5, 11, 8), (4, 5, 1, 0), (2, 6, 4, 0), (7, 3, 1, 5), (9, 8, 11, 10), (6, 7, 12, 13), (5, 4, 10, 11), (4, 6, 9, 10), (13, 12, 14, 15), (7, 8, 14, 12), (9, 6, 13, 15), (8, 9, 15, 14)])
_uv = me_cube_037.uv_layers.new(name='UVMap')
_uv.uv.foreach_set('vector', [0.2714, 0.005259, 0.3819, 0.005259, 0.3819, 0.1157, 0.2714, 0.1157, 0.2714, 0.1157, 0.3819, 0.1157, 0.3819, 0.2262, 0.2714, 0.2262, 0.2149, 0.06223, 0.2149, 0.1727, 0.2149, 0.1727, 0.2149, 0.06223, 0.2714, 0.3366, 0.3819, 0.3366, 0.3819, 0.4471, 0.2714, 0.4471, 0.1609, 0.2262, 0.2714, 0.2262, 0.2714, 0.3366, 0.1609, 0.3366, 0.1125, 0.07187, 0.223, 0.07187, 0.223, 0.1823, 0.1125, 0.1823, 0.2714, 0.2262, 0.3819, 0.2262, 0.3819, 0.3366, 0.2714, 0.3366, 0.2714, 0.2262, 0.3819, 0.2262, 0.3819, 0.2262, 0.2714, 0.2262, 0.3819, 0.3366, 0.2714, 0.3366, 0.2714, 0.3366, 0.3819, 0.3366, 0.2714, 0.3366, 0.2714, 0.2262, 0.2714, 0.2262, 0.2714, 0.3366, 0.1276, 0.1955, 0.2788, 0.1867, 0.29, 0.05785, 0.1325, 0.04382, 0.3819, 0.2262, 0.3819, 0.2262, 0.3819, 0.2262, 0.3819, 0.2262, 0.2714, 0.2262, 0.2714, 0.2262, 0.2714, 0.2262, 0.2714, 0.2262, 0.3819, 0.2262, 0.2714, 0.2262, 0.2714, 0.2262, 0.3819, 0.2262])
me_cube_037.materials.append(mat_material_007)
me_cube_037.update()
me_cube_038 = bpy.data.meshes.new('Cube.038')
me_cube_038.from_pydata([(-1.0, -1.0, -1.0), (-1.0, -1.0, 1.0), (-1.0, 1.0, -1.0), (-1.0, 1.0, 1.0), (7.927, -1.0, -1.0), (7.927, -1.0, 1.0), (7.927, 1.0, -1.0), (7.927, 1.0, 1.0), (9.495, 1.0, 1.0), (9.495, 1.0, -1.0), (9.495, -1.0, -1.0), (9.495, -1.0, 1.0), (7.927, -7.766, 1.0), (7.927, -7.766, -1.0), (9.495, -7.766, 1.0), (9.495, -7.766, -1.0)], [], [(0, 1, 3, 2), (2, 3, 7, 6), (11, 5, 12, 14), (4, 5, 1, 0), (2, 6, 4, 0), (7, 3, 1, 5), (9, 8, 11, 10), (4, 6, 9, 10), (7, 5, 11, 8), (6, 7, 8, 9), (12, 13, 15, 14), (10, 11, 14, 15), (5, 4, 13, 12), (4, 10, 15, 13)])
_uv = me_cube_038.uv_layers.new(name='UVMap')
_uv.uv.foreach_set('vector', [0.3283, 0.2023, 0.3542, 0.2023, 0.3542, 0.2281, 0.3283, 0.2281, 0.3283, 0.2281, 0.3542, 0.2281, 0.3542, 0.254, 0.3283, 0.254, 0.3542, 0.2798, 0.3542, 0.2798, 0.3542, 0.2798, 0.3542, 0.2798, 0.3283, 0.2798, 0.3542, 0.2798, 0.3542, 0.3056, 0.3283, 0.3056, 0.3025, 0.254, 0.3283, 0.254, 0.3283, 0.2798, 0.3025, 0.2798, 0.3542, 0.254, 0.38, 0.254, 0.38, 0.2798, 0.3542, 0.2798, 0.3283, 0.254, 0.3542, 0.254, 0.3542, 0.2798, 0.3283, 0.2798, 0.3283, 0.2798, 0.3283, 0.254, 0.3283, 0.254, 0.3283, 0.2798, 0.3542, 0.254, 0.3542, 0.2798, 0.3542, 0.2798, 0.3542, 0.254, 0.3283, 0.254, 0.3542, 0.254, 0.3542, 0.254, 0.3283, 0.254, 0.3542, 0.2798, 0.3283, 0.2798, 0.3283, 0.2798, 0.3542, 0.2798, 0.3283, 0.2798, 0.3542, 0.2798, 0.3542, 0.2798, 0.3283, 0.2798, 0.3542, 0.2798, 0.3283, 0.2798, 0.3283, 0.2798, 0.3542, 0.2798, 0.3283, 0.2798, 0.3283, 0.2798, 0.3283, 0.2798, 0.3283, 0.2798])
me_cube_038.materials.append(mat_material_008)
me_cube_038.update()
me_cube_039 = bpy.data.meshes.new('Cube.039')
me_cube_039.from_pydata([(-1.0, -1.0, -1.0), (-1.0, -1.0, 1.0), (-1.0, 1.0, -1.0), (-1.0, 1.0, 1.0), (7.927, -1.0, -1.0), (7.927, -1.0, 1.0), (7.927, 1.0, -1.0), (7.927, 1.0, 1.0), (9.495, 1.0, 1.0), (9.495, 1.0, -1.0), (9.495, -1.0, -1.0), (9.495, -1.0, 1.0), (7.927, -7.766, 1.0), (7.927, -7.766, -1.0), (9.495, -7.766, 1.0), (9.495, -7.766, -1.0)], [], [(0, 1, 3, 2), (2, 3, 7, 6), (11, 5, 12, 14), (4, 5, 1, 0), (2, 6, 4, 0), (7, 3, 1, 5), (9, 8, 11, 10), (4, 6, 9, 10), (7, 5, 11, 8), (6, 7, 8, 9), (12, 13, 15, 14), (10, 11, 14, 15), (5, 4, 13, 12), (4, 10, 15, 13)])
_uv = me_cube_039.uv_layers.new(name='UVMap')
_uv.uv.foreach_set('vector', [0.3283, 0.2023, 0.3542, 0.2023, 0.3542, 0.2281, 0.3283, 0.2281, 0.3283, 0.2281, 0.3542, 0.2281, 0.3542, 0.254, 0.3283, 0.254, 0.3542, 0.2798, 0.3542, 0.2798, 0.3542, 0.2798, 0.3542, 0.2798, 0.3283, 0.2798, 0.3542, 0.2798, 0.3542, 0.3056, 0.3283, 0.3056, 0.3025, 0.254, 0.3283, 0.254, 0.3283, 0.2798, 0.3025, 0.2798, 0.3542, 0.254, 0.38, 0.254, 0.38, 0.2798, 0.3542, 0.2798, 0.3283, 0.254, 0.3542, 0.254, 0.3542, 0.2798, 0.3283, 0.2798, 0.3283, 0.2798, 0.3283, 0.254, 0.3283, 0.254, 0.3283, 0.2798, 0.3542, 0.254, 0.3542, 0.2798, 0.3542, 0.2798, 0.3542, 0.254, 0.3283, 0.254, 0.3542, 0.254, 0.3542, 0.254, 0.3283, 0.254, 0.3542, 0.2798, 0.3283, 0.2798, 0.3283, 0.2798, 0.3542, 0.2798, 0.3283, 0.2798, 0.3542, 0.2798, 0.3542, 0.2798, 0.3283, 0.2798, 0.3542, 0.2798, 0.3283, 0.2798, 0.3283, 0.2798, 0.3542, 0.2798, 0.3283, 0.2798, 0.3283, 0.2798, 0.3283, 0.2798, 0.3283, 0.2798])
me_cube_039.materials.append(mat_material_008)
me_cube_039.update()
me_cube_040 = bpy.data.meshes.new('Cube.040')
me_cube_040.from_pydata([(-1.0, -1.0, -1.0), (-1.0, -1.0, 1.0), (-1.0, 1.0, -1.0), (-1.0, 1.0, 1.0), (7.927, -1.0, -1.0), (7.927, -1.0, 1.0), (7.927, 1.0, -1.0), (7.927, 1.0, 1.0), (9.495, 1.0, 1.0), (9.495, 1.0, -1.0), (9.495, -1.0, -1.0), (9.495, -1.0, 1.0), (7.927, -7.766, 1.0), (7.927, -7.766, -1.0), (9.495, -7.766, 1.0), (9.495, -7.766, -1.0)], [], [(0, 1, 3, 2), (2, 3, 7, 6), (11, 5, 12, 14), (4, 5, 1, 0), (2, 6, 4, 0), (7, 3, 1, 5), (9, 8, 11, 10), (4, 6, 9, 10), (7, 5, 11, 8), (6, 7, 8, 9), (12, 13, 15, 14), (10, 11, 14, 15), (5, 4, 13, 12), (4, 10, 15, 13)])
_uv = me_cube_040.uv_layers.new(name='UVMap')
_uv.uv.foreach_set('vector', [0.3283, 0.2023, 0.3542, 0.2023, 0.3542, 0.2281, 0.3283, 0.2281, 0.3283, 0.2281, 0.3542, 0.2281, 0.3542, 0.254, 0.3283, 0.254, 0.3542, 0.2798, 0.3542, 0.2798, 0.3542, 0.2798, 0.3542, 0.2798, 0.3283, 0.2798, 0.3542, 0.2798, 0.3542, 0.3056, 0.3283, 0.3056, 0.3025, 0.254, 0.3283, 0.254, 0.3283, 0.2798, 0.3025, 0.2798, 0.3542, 0.254, 0.38, 0.254, 0.38, 0.2798, 0.3542, 0.2798, 0.3283, 0.254, 0.3542, 0.254, 0.3542, 0.2798, 0.3283, 0.2798, 0.3283, 0.2798, 0.3283, 0.254, 0.3283, 0.254, 0.3283, 0.2798, 0.3542, 0.254, 0.3542, 0.2798, 0.3542, 0.2798, 0.3542, 0.254, 0.3283, 0.254, 0.3542, 0.254, 0.3542, 0.254, 0.3283, 0.254, 0.3542, 0.2798, 0.3283, 0.2798, 0.3283, 0.2798, 0.3542, 0.2798, 0.3283, 0.2798, 0.3542, 0.2798, 0.3542, 0.2798, 0.3283, 0.2798, 0.3542, 0.2798, 0.3283, 0.2798, 0.3283, 0.2798, 0.3542, 0.2798, 0.3283, 0.2798, 0.3283, 0.2798, 0.3283, 0.2798, 0.3283, 0.2798])
me_cube_040.materials.append(mat_material_008)
me_cube_040.update()
me_cube_045 = bpy.data.meshes.new('Cube.045')
me_cube_045.from_pydata([(-1.0, -1.0, -1.0), (-1.0, -1.0, 1.0), (-1.0, 1.0, -1.0), (-1.0, 1.0, 1.0), (1.0, -1.0, -1.0), (1.0, -1.0, 1.0), (1.0, 1.0, -1.0), (1.0, 1.0, 1.0), (-1.0, 0.0, -1.0), (-1.0, 0.0, 1.0), (1.0, 0.0, -1.0), (1.0, 0.0, 1.0), (1.0, -0.648, 15.32), (1.0, -1.0, 15.32), (-1.0, -1.0, 15.32), (-1.0, -0.648, 15.32)], [], [(8, 9, 3, 2), (2, 3, 7, 6), (10, 11, 5, 4), (4, 5, 1, 0), (8, 10, 4, 0), (9, 1, 14, 15), (7, 3, 9, 11), (2, 6, 10, 8), (6, 7, 11, 10), (0, 1, 9, 8), (12, 15, 14, 13), (1, 5, 13, 14), (11, 9, 15, 12), (5, 11, 12, 13)])
_uv = me_cube_045.uv_layers.new(name='UVMap')
_uv.uv.foreach_set('vector', [0.1752, 0.08439, 0.2706, 0.08439, 0.2706, 0.1321, 0.1752, 0.1321, 0.03561, -0.007446, 0.4102, -0.007446, 0.4102, 0.3671, 0.03561, 0.3671, 0.1752, 0.2753, 0.2706, 0.2753, 0.2706, 0.323, 0.1752, 0.323, 0.1752, 0.323, 0.2706, 0.323, 0.2706, 0.4184, 0.1752, 0.4184, 0.07972, 0.2753, 0.1752, 0.2753, 0.1752, 0.323, 0.07972, 0.323, 0.2706, 0.08439, 0.2706, 0.03666, 0.2706, 0.03666, 0.2706, 0.08439, 0.2706, 0.2276, 0.3661, 0.2276, 0.3661, 0.2753, 0.2706, 0.2753, 0.07972, 0.2276, 0.1752, 0.2276, 0.1752, 0.2753, 0.07972, 0.2753, 0.1752, 0.2276, 0.2706, 0.2276, 0.2706, 0.2753, 0.1752, 0.2753, 0.1752, 0.03666, 0.2706, 0.03666, 0.2706, 0.08439, 0.1752, 0.08439, 0.2706, 0.2753, 0.3661, 0.2753, 0.3661, 0.323, 0.2706, 0.323, 0.2706, 0.4184, 0.2706, 0.323, 0.2706, 0.323, 0.2706, 0.4184, 0.2706, 0.2753, 0.3661, 0.2753, 0.3661, 0.2753, 0.2706, 0.2753, 0.2706, 0.323, 0.2706, 0.2753, 0.2706, 0.2753, 0.2706, 0.323])
me_cube_045.materials.append(mat_material_010)
me_cube_045.update()
me_cube_046 = bpy.data.meshes.new('Cube.046')
me_cube_046.from_pydata([(-1.0, -1.0, -1.0), (-1.0, -1.0, 1.0), (-1.0, 1.0, -1.0), (-1.0, 1.0, 1.0), (1.0, -1.0, -1.0), (1.0, -1.0, 1.0), (1.0, 1.0, -1.0), (1.0, 1.0, 1.0), (-1.0, 0.0, -1.0), (-1.0, 0.0, 1.0), (1.0, 0.0, -1.0), (1.0, 0.0, 1.0), (1.0, -0.648, 15.32), (1.0, -1.0, 15.32), (-1.0, -1.0, 15.32), (-1.0, -0.648, 15.32)], [], [(8, 9, 3, 2), (2, 3, 7, 6), (10, 11, 5, 4), (4, 5, 1, 0), (8, 10, 4, 0), (9, 1, 14, 15), (7, 3, 9, 11), (2, 6, 10, 8), (6, 7, 11, 10), (0, 1, 9, 8), (12, 15, 14, 13), (1, 5, 13, 14), (11, 9, 15, 12), (5, 11, 12, 13)])
_uv = me_cube_046.uv_layers.new(name='UVMap')
_uv.uv.foreach_set('vector', [0.1752, 0.08439, 0.2706, 0.08439, 0.2706, 0.1321, 0.1752, 0.1321, 0.03561, -0.007446, 0.4102, -0.007446, 0.4102, 0.3671, 0.03561, 0.3671, 0.1752, 0.2753, 0.2706, 0.2753, 0.2706, 0.323, 0.1752, 0.323, 0.1752, 0.323, 0.2706, 0.323, 0.2706, 0.4184, 0.1752, 0.4184, 0.07972, 0.2753, 0.1752, 0.2753, 0.1752, 0.323, 0.07972, 0.323, 0.2706, 0.08439, 0.2706, 0.03666, 0.2706, 0.03666, 0.2706, 0.08439, 0.2706, 0.2276, 0.3661, 0.2276, 0.3661, 0.2753, 0.2706, 0.2753, 0.07972, 0.2276, 0.1752, 0.2276, 0.1752, 0.2753, 0.07972, 0.2753, 0.1752, 0.2276, 0.2706, 0.2276, 0.2706, 0.2753, 0.1752, 0.2753, 0.1752, 0.03666, 0.2706, 0.03666, 0.2706, 0.08439, 0.1752, 0.08439, 0.2706, 0.2753, 0.3661, 0.2753, 0.3661, 0.323, 0.2706, 0.323, 0.2706, 0.4184, 0.2706, 0.323, 0.2706, 0.323, 0.2706, 0.4184, 0.2706, 0.2753, 0.3661, 0.2753, 0.3661, 0.2753, 0.2706, 0.2753, 0.2706, 0.323, 0.2706, 0.2753, 0.2706, 0.2753, 0.2706, 0.323])
me_cube_046.materials.append(mat_material_010)
me_cube_046.update()
me_cube_047 = bpy.data.meshes.new('Cube.047')
me_cube_047.from_pydata([(-1.0, -1.0, -1.0), (-1.0, -1.0, 1.0), (-1.0, 1.0, -1.0), (-1.0, 1.0, 1.0), (1.0, -1.0, -1.0), (1.0, -1.0, 1.0), (1.0, 1.0, -1.0), (1.0, 1.0, 1.0), (-1.0, 0.0, -1.0), (-1.0, 0.0, 1.0), (1.0, 0.0, -1.0), (1.0, 0.0, 1.0), (1.0, -0.648, 15.32), (1.0, -1.0, 15.32), (-1.0, -1.0, 15.32), (-1.0, -0.648, 15.32)], [], [(8, 9, 3, 2), (2, 3, 7, 6), (10, 11, 5, 4), (4, 5, 1, 0), (8, 10, 4, 0), (9, 1, 14, 15), (7, 3, 9, 11), (2, 6, 10, 8), (6, 7, 11, 10), (0, 1, 9, 8), (12, 15, 14, 13), (1, 5, 13, 14), (11, 9, 15, 12), (5, 11, 12, 13)])
_uv = me_cube_047.uv_layers.new(name='UVMap')
_uv.uv.foreach_set('vector', [0.1752, 0.08439, 0.2706, 0.08439, 0.2706, 0.1321, 0.1752, 0.1321, 0.03561, -0.007446, 0.4102, -0.007446, 0.4102, 0.3671, 0.03561, 0.3671, 0.1752, 0.2753, 0.2706, 0.2753, 0.2706, 0.323, 0.1752, 0.323, 0.1752, 0.323, 0.2706, 0.323, 0.2706, 0.4184, 0.1752, 0.4184, 0.07972, 0.2753, 0.1752, 0.2753, 0.1752, 0.323, 0.07972, 0.323, 0.2706, 0.08439, 0.2706, 0.03666, 0.2706, 0.03666, 0.2706, 0.08439, 0.2706, 0.2276, 0.3661, 0.2276, 0.3661, 0.2753, 0.2706, 0.2753, 0.07972, 0.2276, 0.1752, 0.2276, 0.1752, 0.2753, 0.07972, 0.2753, 0.1752, 0.2276, 0.2706, 0.2276, 0.2706, 0.2753, 0.1752, 0.2753, 0.1752, 0.03666, 0.2706, 0.03666, 0.2706, 0.08439, 0.1752, 0.08439, 0.2706, 0.2753, 0.3661, 0.2753, 0.3661, 0.323, 0.2706, 0.323, 0.2706, 0.4184, 0.2706, 0.323, 0.2706, 0.323, 0.2706, 0.4184, 0.2706, 0.2753, 0.3661, 0.2753, 0.3661, 0.2753, 0.2706, 0.2753, 0.2706, 0.323, 0.2706, 0.2753, 0.2706, 0.2753, 0.2706, 0.323])
me_cube_047.materials.append(mat_material_010)
me_cube_047.update()
me_cube_048 = bpy.data.meshes.new('Cube.048')
me_cube_048.from_pydata([(-1.0, -1.0, -1.0), (-1.0, -1.0, 1.0), (-1.0, 1.0, -1.0), (-1.0, 1.0, 1.0), (1.0, -1.0, -1.0), (1.0, -1.0, 1.0), (1.0, 1.0, -1.0), (1.0, 1.0, 1.0), (-1.0, 0.0, -1.0), (-1.0, 0.0, 1.0), (1.0, 0.0, -1.0), (1.0, 0.0, 1.0), (1.0, -0.648, 15.32), (1.0, -1.0, 15.32), (-1.0, -1.0, 15.32), (-1.0, -0.648, 15.32)], [], [(8, 9, 3, 2), (2, 3, 7, 6), (10, 11, 5, 4), (4, 5, 1, 0), (8, 10, 4, 0), (9, 1, 14, 15), (7, 3, 9, 11), (2, 6, 10, 8), (6, 7, 11, 10), (0, 1, 9, 8), (12, 15, 14, 13), (1, 5, 13, 14), (11, 9, 15, 12), (5, 11, 12, 13)])
_uv = me_cube_048.uv_layers.new(name='UVMap')
_uv.uv.foreach_set('vector', [0.1752, 0.08439, 0.2706, 0.08439, 0.2706, 0.1321, 0.1752, 0.1321, 0.03561, -0.007446, 0.4102, -0.007446, 0.4102, 0.3671, 0.03561, 0.3671, 0.1752, 0.2753, 0.2706, 0.2753, 0.2706, 0.323, 0.1752, 0.323, 0.1752, 0.323, 0.2706, 0.323, 0.2706, 0.4184, 0.1752, 0.4184, 0.07972, 0.2753, 0.1752, 0.2753, 0.1752, 0.323, 0.07972, 0.323, 0.2706, 0.08439, 0.2706, 0.03666, 0.2706, 0.03666, 0.2706, 0.08439, 0.2706, 0.2276, 0.3661, 0.2276, 0.3661, 0.2753, 0.2706, 0.2753, 0.07972, 0.2276, 0.1752, 0.2276, 0.1752, 0.2753, 0.07972, 0.2753, 0.1752, 0.2276, 0.2706, 0.2276, 0.2706, 0.2753, 0.1752, 0.2753, 0.1752, 0.03666, 0.2706, 0.03666, 0.2706, 0.08439, 0.1752, 0.08439, 0.2706, 0.2753, 0.3661, 0.2753, 0.3661, 0.323, 0.2706, 0.323, 0.2706, 0.4184, 0.2706, 0.323, 0.2706, 0.323, 0.2706, 0.4184, 0.2706, 0.2753, 0.3661, 0.2753, 0.3661, 0.2753, 0.2706, 0.2753, 0.2706, 0.323, 0.2706, 0.2753, 0.2706, 0.2753, 0.2706, 0.323])
me_cube_048.materials.append(mat_material_010)
me_cube_048.update()
me_cube_049 = bpy.data.meshes.new('Cube.049')
me_cube_049.from_pydata([(-1.0, -1.0, -1.0), (-1.0, -1.0, 1.0), (-1.0, 1.0, -1.0), (-1.0, 1.0, 1.0), (1.0, -1.0, -1.0), (1.0, -1.0, 1.0), (1.0, 1.0, -1.0), (1.0, 1.0, 1.0), (-1.0, 0.0, -1.0), (-1.0, 0.0, 1.0), (1.0, 0.0, -1.0), (1.0, 0.0, 1.0), (1.0, -0.648, 15.32), (1.0, -1.0, 15.32), (-1.0, -1.0, 15.32), (-1.0, -0.648, 15.32)], [], [(8, 9, 3, 2), (2, 3, 7, 6), (10, 11, 5, 4), (4, 5, 1, 0), (8, 10, 4, 0), (9, 1, 14, 15), (7, 3, 9, 11), (2, 6, 10, 8), (6, 7, 11, 10), (0, 1, 9, 8), (12, 15, 14, 13), (1, 5, 13, 14), (11, 9, 15, 12), (5, 11, 12, 13)])
_uv = me_cube_049.uv_layers.new(name='UVMap')
_uv.uv.foreach_set('vector', [0.3339, 0.1289, 0.337, 0.2141, 0.3189, 0.2157, 0.3158, 0.1304, 0.3381, 0.1858, 0.3384, 0.2418, 0.3147, 0.2421, 0.3144, 0.1862, 0.3307, 0.239, 0.3399, 0.3233, 0.3221, 0.3279, 0.3129, 0.2436, 0.2986, 0.2974, 0.3542, 0.2974, 0.3542, 0.3529, 0.2986, 0.3529, 0.243, 0.2696, 0.2986, 0.2696, 0.2986, 0.2974, 0.243, 0.2974, 0.2969, 0.1539, 0.351, 0.1537, 0.3551, 0.2722, 0.3065, 0.2769, 0.3542, 0.2418, 0.4098, 0.2418, 0.4098, 0.2696, 0.3542, 0.2696, 0.243, 0.2418, 0.2986, 0.2418, 0.2986, 0.2696, 0.243, 0.2696, 0.3349, 0.2127, 0.336, 0.2981, 0.3179, 0.2986, 0.3168, 0.2132, 0.3361, 0.1021, 0.3348, 0.1875, 0.3167, 0.1868, 0.318, 0.1014, 0.3542, 0.2696, 0.4098, 0.2696, 0.4098, 0.2974, 0.3542, 0.2974, 0.3542, 0.3529, 0.3542, 0.2974, 0.3542, 0.2974, 0.3542, 0.3529, 0.2654, 0.2709, 0.3876, 0.2729, 0.3846, 0.1556, 0.2655, 0.1548, 0.227, 0.3146, 0.4245, 0.3092, 0.4313, 0.1217, 0.2236, 0.1155])
me_cube_049.materials.append(mat_material_009)
me_cube_049.update()
me_cube_050 = bpy.data.meshes.new('Cube.050')
me_cube_050.from_pydata([(-1.0, -1.0, -1.0), (-1.0, -1.0, 1.0), (-1.0, 1.0, -1.0), (-1.0, 1.0, 1.0), (1.0, -1.0, -1.0), (1.0, -1.0, 1.0), (1.0, 1.0, -1.0), (1.0, 1.0, 1.0), (-1.0, 0.0, -1.0), (-1.0, 0.0, 1.0), (1.0, 0.0, -1.0), (1.0, 0.0, 1.0), (1.0, -0.648, 15.32), (1.0, -1.0, 15.32), (-1.0, -1.0, 15.32), (-1.0, -0.648, 15.32)], [], [(8, 9, 3, 2), (2, 3, 7, 6), (10, 11, 5, 4), (4, 5, 1, 0), (8, 10, 4, 0), (9, 1, 14, 15), (7, 3, 9, 11), (2, 6, 10, 8), (6, 7, 11, 10), (0, 1, 9, 8), (12, 15, 14, 13), (1, 5, 13, 14), (11, 9, 15, 12), (5, 11, 12, 13)])
_uv = me_cube_050.uv_layers.new(name='UVMap')
_uv.uv.foreach_set('vector', [0.3339, 0.1289, 0.337, 0.2141, 0.3189, 0.2157, 0.3158, 0.1304, 0.3381, 0.1858, 0.3384, 0.2418, 0.3147, 0.2421, 0.3144, 0.1862, 0.3307, 0.239, 0.3399, 0.3233, 0.3221, 0.3279, 0.3129, 0.2436, 0.2986, 0.2974, 0.3542, 0.2974, 0.3542, 0.3529, 0.2986, 0.3529, 0.243, 0.2696, 0.2986, 0.2696, 0.2986, 0.2974, 0.243, 0.2974, 0.2969, 0.1539, 0.351, 0.1537, 0.3551, 0.2722, 0.3065, 0.2769, 0.3542, 0.2418, 0.4098, 0.2418, 0.4098, 0.2696, 0.3542, 0.2696, 0.243, 0.2418, 0.2986, 0.2418, 0.2986, 0.2696, 0.243, 0.2696, 0.3349, 0.2127, 0.336, 0.2981, 0.3179, 0.2986, 0.3168, 0.2132, 0.3361, 0.1021, 0.3348, 0.1875, 0.3167, 0.1868, 0.318, 0.1014, 0.3542, 0.2696, 0.4098, 0.2696, 0.4098, 0.2974, 0.3542, 0.2974, 0.3542, 0.3529, 0.3542, 0.2974, 0.3542, 0.2974, 0.3542, 0.3529, 0.2654, 0.2709, 0.3876, 0.2729, 0.3846, 0.1556, 0.2655, 0.1548, 0.227, 0.3146, 0.4245, 0.3092, 0.4313, 0.1217, 0.2236, 0.1155])
me_cube_050.materials.append(mat_material_009)
me_cube_050.update()
me_cube_051 = bpy.data.meshes.new('Cube.051')
me_cube_051.from_pydata([(-1.0, -1.0, -1.0), (-1.0, -1.0, 1.0), (-1.0, 1.0, -1.0), (-1.0, 1.0, 1.0), (1.0, -1.0, -1.0), (1.0, -1.0, 1.0), (1.0, 1.0, -1.0), (1.0, 1.0, 1.0), (-1.0, 0.0, -1.0), (-1.0, 0.0, 1.0), (1.0, 0.0, -1.0), (1.0, 0.0, 1.0), (1.0, -0.648, 15.32), (1.0, -1.0, 15.32), (-1.0, -1.0, 15.32), (-1.0, -0.648, 15.32)], [], [(8, 9, 3, 2), (2, 3, 7, 6), (10, 11, 5, 4), (4, 5, 1, 0), (8, 10, 4, 0), (9, 1, 14, 15), (7, 3, 9, 11), (2, 6, 10, 8), (6, 7, 11, 10), (0, 1, 9, 8), (12, 15, 14, 13), (1, 5, 13, 14), (11, 9, 15, 12), (5, 11, 12, 13)])
_uv = me_cube_051.uv_layers.new(name='UVMap')
_uv.uv.foreach_set('vector', [0.3339, 0.1289, 0.337, 0.2141, 0.3189, 0.2157, 0.3158, 0.1304, 0.3381, 0.1858, 0.3384, 0.2418, 0.3147, 0.2421, 0.3144, 0.1862, 0.3307, 0.239, 0.3399, 0.3233, 0.3221, 0.3279, 0.3129, 0.2436, 0.2986, 0.2974, 0.3542, 0.2974, 0.3542, 0.3529, 0.2986, 0.3529, 0.243, 0.2696, 0.2986, 0.2696, 0.2986, 0.2974, 0.243, 0.2974, 0.2969, 0.1539, 0.351, 0.1537, 0.3551, 0.2722, 0.3065, 0.2769, 0.3542, 0.2418, 0.4098, 0.2418, 0.4098, 0.2696, 0.3542, 0.2696, 0.243, 0.2418, 0.2986, 0.2418, 0.2986, 0.2696, 0.243, 0.2696, 0.3349, 0.2127, 0.336, 0.2981, 0.3179, 0.2986, 0.3168, 0.2132, 0.3361, 0.1021, 0.3348, 0.1875, 0.3167, 0.1868, 0.318, 0.1014, 0.3542, 0.2696, 0.4098, 0.2696, 0.4098, 0.2974, 0.3542, 0.2974, 0.3542, 0.3529, 0.3542, 0.2974, 0.3542, 0.2974, 0.3542, 0.3529, 0.2654, 0.2709, 0.3876, 0.2729, 0.3846, 0.1556, 0.2655, 0.1548, 0.227, 0.3146, 0.4245, 0.3092, 0.4313, 0.1217, 0.2236, 0.1155])
me_cube_051.materials.append(mat_material_009)
me_cube_051.update()
me_cube_052 = bpy.data.meshes.new('Cube.052')
me_cube_052.from_pydata([(-1.0, -1.0, -1.0), (-1.0, -1.0, 1.0), (-1.0, 1.0, -1.0), (-1.0, 1.0, 1.0), (1.0, -1.0, -1.0), (1.0, -1.0, 1.0), (1.0, 1.0, -1.0), (1.0, 1.0, 1.0), (-1.0, 0.0, -1.0), (-1.0, 0.0, 1.0), (1.0, 0.0, -1.0), (1.0, 0.0, 1.0), (1.0, -0.648, 15.32), (1.0, -1.0, 15.32), (-1.0, -1.0, 15.32), (-1.0, -0.648, 15.32)], [], [(8, 9, 3, 2), (2, 3, 7, 6), (10, 11, 5, 4), (4, 5, 1, 0), (8, 10, 4, 0), (9, 1, 14, 15), (7, 3, 9, 11), (2, 6, 10, 8), (6, 7, 11, 10), (0, 1, 9, 8), (12, 15, 14, 13), (1, 5, 13, 14), (11, 9, 15, 12), (5, 11, 12, 13)])
_uv = me_cube_052.uv_layers.new(name='UVMap')
_uv.uv.foreach_set('vector', [0.3339, 0.1289, 0.337, 0.2141, 0.3189, 0.2157, 0.3158, 0.1304, 0.3381, 0.1858, 0.3384, 0.2418, 0.3147, 0.2421, 0.3144, 0.1862, 0.3307, 0.239, 0.3399, 0.3233, 0.3221, 0.3279, 0.3129, 0.2436, 0.2986, 0.2974, 0.3542, 0.2974, 0.3542, 0.3529, 0.2986, 0.3529, 0.243, 0.2696, 0.2986, 0.2696, 0.2986, 0.2974, 0.243, 0.2974, 0.2969, 0.1539, 0.351, 0.1537, 0.3551, 0.2722, 0.3065, 0.2769, 0.3542, 0.2418, 0.4098, 0.2418, 0.4098, 0.2696, 0.3542, 0.2696, 0.243, 0.2418, 0.2986, 0.2418, 0.2986, 0.2696, 0.243, 0.2696, 0.3349, 0.2127, 0.336, 0.2981, 0.3179, 0.2986, 0.3168, 0.2132, 0.3361, 0.1021, 0.3348, 0.1875, 0.3167, 0.1868, 0.318, 0.1014, 0.3542, 0.2696, 0.4098, 0.2696, 0.4098, 0.2974, 0.3542, 0.2974, 0.3542, 0.3529, 0.3542, 0.2974, 0.3542, 0.2974, 0.3542, 0.3529, 0.2654, 0.2709, 0.3876, 0.2729, 0.3846, 0.1556, 0.2655, 0.1548, 0.227, 0.3146, 0.4245, 0.3092, 0.4313, 0.1217, 0.2236, 0.1155])
me_cube_052.materials.append(mat_material_009)
me_cube_052.update()
me_cube_053 = bpy.data.meshes.new('Cube.053')
me_cube_053.from_pydata([(-1.0, -1.0, -1.0), (-1.0, -1.0, 1.0), (-1.0, 1.0, -1.0), (-1.0, 1.0, 1.0), (1.0, -1.0, -1.0), (1.0, -1.0, 1.0), (1.0, 1.0, -1.0), (1.0, 1.0, 1.0)], [], [(0, 1, 3, 2), (2, 3, 7, 6), (6, 7, 5, 4), (4, 5, 1, 0), (2, 6, 4, 0), (7, 3, 1, 5)])
_uv = me_cube_053.uv_layers.new(name='UVMap')
_uv.uv.foreach_set('vector', [14.81, 0.01734, 14.8, 1.064, 9.178, 1.052, 9.191, 0.005018, 9.191, 0.005018, 9.178, 1.052, 0.975, 0.9908, 1.015, 0.004789, 1.015, 0.004789, 0.975, 0.9908, 0.01071, 0.9917, 0.02493, -0.01344, 0.02493, -0.01344, 0.01071, 0.9917, -7.692, 1.015, -7.679, -0.03196, 3.58, -1.054, 1.015, 0.004789, 0.02493, -0.01344, -2.044, -1.066, 0.975, 0.9908, 3.543, 2.086, -2.081, 2.074, 0.01071, 0.9917])
me_cube_053.materials.append(mat_material_011)
me_cube_053.update()
me_cube_054 = bpy.data.meshes.new('Cube.054')
me_cube_054.from_pydata([(-1.0, -1.0, -1.0), (-1.0, -1.0, 1.0), (-1.0, 1.0, -1.0), (-1.0, 1.0, 1.0), (1.0, -1.0, -1.0), (1.0, -1.0, 1.0), (1.0, 1.0, -1.0), (1.0, 1.0, 1.0)], [], [(0, 1, 3, 2), (2, 3, 7, 6), (6, 7, 5, 4), (4, 5, 1, 0), (2, 6, 4, 0), (7, 3, 1, 5)])
_uv = me_cube_054.uv_layers.new(name='UVMap')
_uv.uv.foreach_set('vector', [14.81, 0.01734, 14.8, 1.064, 9.178, 1.052, 9.191, 0.005018, 9.191, 0.005018, 9.178, 1.052, 0.975, 0.9908, 1.015, 0.004789, 1.015, 0.004789, 0.975, 0.9908, 0.01071, 0.9917, 0.02493, -0.01344, 0.02493, -0.01344, 0.01071, 0.9917, -7.692, 1.015, -7.679, -0.03196, 3.58, -1.054, 1.015, 0.004789, 0.02493, -0.01344, -2.044, -1.066, 0.975, 0.9908, 3.543, 2.086, -2.081, 2.074, 0.01071, 0.9917])
me_cube_054.materials.append(mat_material_011)
me_cube_054.update()
me_cube_055 = bpy.data.meshes.new('Cube.055')
me_cube_055.from_pydata([(-1.0, -1.0, -1.0), (-1.0, -1.0, 1.0), (-1.0, 1.0, -1.0), (-1.0, 1.0, 1.0), (1.0, -1.0, -1.0), (1.0, -1.0, 1.0), (1.0, 1.0, -1.0), (1.0, 1.0, 1.0)], [], [(0, 1, 3, 2), (2, 3, 7, 6), (6, 7, 5, 4), (4, 5, 1, 0), (2, 6, 4, 0), (7, 3, 1, 5)])
_uv = me_cube_055.uv_layers.new(name='UVMap')
_uv.uv.foreach_set('vector', [14.81, 0.01734, 14.8, 1.064, 9.178, 1.052, 9.191, 0.005018, 9.191, 0.005018, 9.178, 1.052, 0.975, 0.9908, 1.015, 0.004789, 1.015, 0.004789, 0.975, 0.9908, 0.01071, 0.9917, 0.02493, -0.01344, 0.02493, -0.01344, 0.01071, 0.9917, -7.692, 1.015, -7.679, -0.03196, 3.58, -1.054, 1.015, 0.004789, 0.02493, -0.01344, -2.044, -1.066, 0.975, 0.9908, 3.543, 2.086, -2.081, 2.074, 0.01071, 0.9917])
me_cube_055.materials.append(mat_material_011)
me_cube_055.update()
me_cube_056 = bpy.data.meshes.new('Cube.056')
me_cube_056.from_pydata([(-1.0, -1.0, -1.0), (-1.0, -1.0, 1.0), (-1.0, 1.0, -1.0), (-1.0, 1.0, 1.0), (1.0, -1.0, -1.0), (1.0, -1.0, 1.0), (1.0, 1.0, -1.0), (1.0, 1.0, 1.0)], [], [(0, 1, 3, 2), (2, 3, 7, 6), (6, 7, 5, 4), (4, 5, 1, 0), (2, 6, 4, 0), (7, 3, 1, 5)])
_uv = me_cube_056.uv_layers.new(name='UVMap')
_uv.uv.foreach_set('vector', [14.81, 0.01734, 14.8, 1.064, 9.178, 1.052, 9.191, 0.005018, 9.191, 0.005018, 9.178, 1.052, 0.975, 0.9908, 1.015, 0.004789, 1.015, 0.004789, 0.975, 0.9908, 0.01071, 0.9917, 0.02493, -0.01344, 0.02493, -0.01344, 0.01071, 0.9917, -7.692, 1.015, -7.679, -0.03196, 3.58, -1.054, 1.015, 0.004789, 0.02493, -0.01344, -2.044, -1.066, 0.975, 0.9908, 3.543, 2.086, -2.081, 2.074, 0.01071, 0.9917])
me_cube_056.materials.append(mat_material_011)
me_cube_056.update()
me_cube_057 = bpy.data.meshes.new('Cube.057')
me_cube_057.from_pydata([(-1.0, -1.0, -1.0), (-1.0, -1.0, 1.0), (-1.0, 1.0, -1.0), (-1.0, 1.0, 1.0), (1.0, -1.0, -1.0), (1.0, -1.0, 1.0), (1.0, 1.0, -1.0), (1.0, 1.0, 1.0)], [], [(0, 1, 3, 2), (2, 3, 7, 6), (6, 7, 5, 4), (4, 5, 1, 0), (2, 6, 4, 0), (7, 3, 1, 5)])
_uv = me_cube_057.uv_layers.new(name='UVMap')
_uv.uv.foreach_set('vector', [14.81, 0.01734, 14.8, 1.064, 9.178, 1.052, 9.191, 0.005018, 9.191, 0.005018, 9.178, 1.052, 0.975, 0.9908, 1.015, 0.004789, 1.015, 0.004789, 0.975, 0.9908, 0.01071, 0.9917, 0.02493, -0.01344, 0.02493, -0.01344, 0.01071, 0.9917, -7.692, 1.015, -7.679, -0.03196, 3.58, -1.054, 1.015, 0.004789, 0.02493, -0.01344, -2.044, -1.066, 0.975, 0.9908, 3.543, 2.086, -2.081, 2.074, 0.01071, 0.9917])
me_cube_057.materials.append(mat_material_011)
me_cube_057.update()
me_cube_058 = bpy.data.meshes.new('Cube.058')
me_cube_058.from_pydata([(-1.0, -1.0, -1.0), (-1.0, -1.0, 1.0), (-1.0, 1.0, -1.0), (-1.0, 1.0, 1.0), (1.0, -1.0, -1.0), (1.0, -1.0, 1.0), (1.0, 1.0, -1.0), (1.0, 1.0, 1.0)], [], [(0, 1, 3, 2), (2, 3, 7, 6), (6, 7, 5, 4), (4, 5, 1, 0), (2, 6, 4, 0), (7, 3, 1, 5)])
_uv = me_cube_058.uv_layers.new(name='UVMap')
_uv.uv.foreach_set('vector', [14.81, 0.01734, 14.8, 1.064, 9.178, 1.052, 9.191, 0.005018, 9.191, 0.005018, 9.178, 1.052, 0.975, 0.9908, 1.015, 0.004789, 1.015, 0.004789, 0.975, 0.9908, 0.01071, 0.9917, 0.02493, -0.01344, 0.02493, -0.01344, 0.01071, 0.9917, -7.692, 1.015, -7.679, -0.03196, 3.58, -1.054, 1.015, 0.004789, 0.02493, -0.01344, -2.044, -1.066, 0.975, 0.9908, 3.543, 2.086, -2.081, 2.074, 0.01071, 0.9917])
me_cube_058.materials.append(mat_material_011)
me_cube_058.update()
me_cube_059 = bpy.data.meshes.new('Cube.059')
me_cube_059.from_pydata([(-1.0, -1.0, -1.0), (-1.0, -1.0, 1.0), (-1.0, 1.0, -1.0), (-1.0, 1.0, 1.0), (1.0, -1.0, -1.0), (1.0, -1.0, 1.0), (1.0, 1.0, -1.0), (1.0, 1.0, 1.0)], [], [(0, 1, 3, 2), (2, 3, 7, 6), (6, 7, 5, 4), (4, 5, 1, 0), (2, 6, 4, 0), (7, 3, 1, 5)])
_uv = me_cube_059.uv_layers.new(name='UVMap')
_uv.uv.foreach_set('vector', [14.81, 0.01734, 14.8, 1.064, 9.178, 1.052, 9.191, 0.005018, 9.191, 0.005018, 9.178, 1.052, 0.975, 0.9908, 1.015, 0.004789, 1.015, 0.004789, 0.975, 0.9908, 0.01071, 0.9917, 0.02493, -0.01344, 0.02493, -0.01344, 0.01071, 0.9917, -7.692, 1.015, -7.679, -0.03196, 3.58, -1.054, 1.015, 0.004789, 0.02493, -0.01344, -2.044, -1.066, 0.975, 0.9908, 3.543, 2.086, -2.081, 2.074, 0.01071, 0.9917])
me_cube_059.materials.append(mat_material_011)
me_cube_059.update()
me_cube_060 = bpy.data.meshes.new('Cube.060')
me_cube_060.from_pydata([(-1.0, -1.0, -1.0), (-1.0, -1.0, 1.0), (-1.0, 1.0, -1.0), (-1.0, 1.0, 1.0), (1.0, -1.0, -1.0), (1.0, -1.0, 1.0), (1.0, 1.0, -1.0), (1.0, 1.0, 1.0)], [], [(0, 1, 3, 2), (2, 3, 7, 6), (6, 7, 5, 4), (4, 5, 1, 0), (2, 6, 4, 0), (7, 3, 1, 5)])
_uv = me_cube_060.uv_layers.new(name='UVMap')
_uv.uv.foreach_set('vector', [14.81, 0.01734, 14.8, 1.064, 9.178, 1.052, 9.191, 0.005018, 9.191, 0.005018, 9.178, 1.052, 0.975, 0.9908, 1.015, 0.004789, 1.015, 0.004789, 0.975, 0.9908, 0.01071, 0.9917, 0.02493, -0.01344, 0.02493, -0.01344, 0.01071, 0.9917, -7.692, 1.015, -7.679, -0.03196, 3.58, -1.054, 1.015, 0.004789, 0.02493, -0.01344, -2.044, -1.066, 0.975, 0.9908, 3.543, 2.086, -2.081, 2.074, 0.01071, 0.9917])
me_cube_060.materials.append(mat_material_011)
me_cube_060.update()
me_cube_061 = bpy.data.meshes.new('Cube.061')
me_cube_061.from_pydata([(-1.0, -1.0, -1.0), (-1.0, -1.0, 1.0), (-1.0, 1.0, -1.0), (-1.0, 1.0, 1.0), (1.0, -1.0, -1.0), (1.0, -1.0, 1.0), (1.0, 1.0, -1.0), (1.0, 1.0, 1.0), (-1.0, -1.0, 0.9936), (-1.0, 1.0, 0.9936), (1.0, 1.0, 0.9936), (1.0, -1.0, 0.9936), (-1.0, 1.0, -1.0), (-1.0, -1.0, -1.0), (1.0, 1.0, -1.0), (1.0, -1.0, -1.0), (-1.0, -1.0, 3.86), (-1.0, 1.0, 3.86), (1.0, 1.0, 3.86), (1.0, -1.0, 3.86), (-1.219, -1.219, 1.24), (-1.219, 1.219, 1.24), (1.219, 1.219, 1.24), (1.219, -1.219, 1.24), (-1.0, -1.0, 1.029), (-1.0, 1.0, 1.029), (1.0, 1.0, 1.029), (1.0, -1.0, 1.029), (-0.3517, -0.3517, -0.306), (-0.3517, 0.3517, -0.306), (0.3517, 0.3517, -0.306), (0.3517, -0.3517, -0.306), (-0.1868, -0.1868, 5.148), (-0.1868, 0.1868, 5.148), (0.1868, 0.1868, 5.148), (0.1868, -0.1868, 5.148), (-0.1868, -0.1868, 11.03), (-0.1868, 0.1868, 11.03), (0.1868, 0.1868, 11.03), (0.1868, -0.1868, 11.03), (-0.3517, -0.3517, 13.63), (-0.3517, 0.3517, 13.63), (0.3517, 0.3517, 13.63), (0.3517, -0.3517, 13.63), (-0.1155, -0.1155, 17.18), (-0.1155, 0.1155, 17.18), (0.1155, 0.1155, 17.18), (0.1155, -0.1155, 17.18), (-0.1155, -0.1155, 17.18), (-0.1155, 0.1155, 17.18), (0.1155, 0.1155, 17.18), (0.1155, -0.1155, 17.18), (-0.1155, -0.1155, 21.18), (-0.1155, 0.1155, 21.18), (0.1155, 0.1155, 21.18), (0.1155, -0.1155, 21.18), (-0.1155, -0.1155, 21.18), (-0.1155, 0.1155, 21.18), (0.1155, 0.1155, 21.18), (0.1155, -0.1155, 21.18), (-0.9349, -0.9349, 23.05), (-0.9349, 0.9349, 23.05), (0.9349, 0.9349, 23.05), (0.9349, -0.9349, 23.05), (-0.3517, 0.3517, 13.63), (0.3517, 0.3517, 13.63), (-0.1155, 0.1155, 17.18), (0.1155, 0.1155, 17.18), (0.3376, 0.3517, 13.38), (0.3376, -0.3517, 13.38), (0.1014, 0.1155, 16.94), (0.1014, -0.1155, 16.94), (-0.3517, -0.3517, 13.63), (-0.3517, 0.3517, 13.63), (0.3517, -0.3517, 13.63), (-0.1155, -0.1155, 17.18), (-0.1155, 0.1155, 17.18), (0.1155, -0.1155, 17.18), (0.9663, 0.9663, 23.05), (0.9663, -0.9663, 23.05), (-0.9663, -0.9663, 23.05), (-0.9663, 0.9663, 23.05), (0.007622, -0.8804, 1.463), (0.1654, -0.864, 1.463), (0.3172, -0.8156, 1.463), (0.4571, -0.7369, 1.463), (0.5797, -0.6311, 1.463), (0.6803, -0.5021, 1.463), (0.755, -0.3549, 1.463), (0.8011, -0.1953, 1.463), (0.8166, -0.0292, 1.463), (0.8011, 0.1369, 1.463), (0.755, 0.2965, 1.463), (0.6803, 0.4437, 1.463), (0.5797, 0.5727, 1.463), (0.4571, 0.6785, 1.463), (0.3172, 0.7572, 1.463), (0.1654, 0.8056, 1.463), (0.007622, 0.822, 1.463), (-0.1502, 0.8056, 1.463), (-0.302, 0.7572, 1.463), (-0.4418, 0.6785, 1.463), (-0.5644, 0.5727, 1.463), (-0.665, 0.4437, 1.463), (-0.7398, 0.2965, 1.463), (-0.7858, 0.1369, 1.463), (-0.8014, -0.0292, 1.463), (-0.7858, -0.1953, 1.463), (-0.7398, -0.3549, 1.463), (-0.665, -0.5021, 1.463), (-0.5644, -0.6311, 1.463), (-0.4418, -0.7369, 1.463), (-0.302, -0.8156, 1.463), (-0.1502, -0.864, 1.463)], [], [(0, 1, 3, 2), (2, 3, 7, 6), (6, 7, 5, 4), (4, 5, 1, 0), (2, 6, 14, 12), (5, 7, 10, 11), (11, 10, 18, 19), (3, 1, 8, 9), (1, 5, 11, 8), (7, 3, 9, 10), (12, 14, 15, 13), (0, 2, 12, 13), (6, 4, 15, 14), (4, 0, 13, 15), (16, 19, 23, 20), (9, 8, 16, 17), (8, 11, 19, 16), (10, 9, 17, 18), (23, 22, 26, 27), (18, 17, 21, 22), (19, 18, 22, 23), (17, 16, 20, 21), (24, 27, 31, 28), (21, 20, 24, 25), (20, 23, 27, 24), (22, 21, 25, 26), (31, 30, 34, 35), (26, 25, 29, 30), (27, 26, 30, 31), (25, 24, 28, 29), (32, 35, 39, 36), (29, 28, 32, 33), (28, 31, 35, 32), (30, 29, 33, 34), (39, 38, 42, 43), (34, 33, 37, 38), (35, 34, 38, 39), (33, 32, 36, 37), (40, 43, 74, 72), (37, 36, 40, 41), (36, 39, 43, 40), (38, 37, 41, 42), (47, 46, 50, 51), (42, 41, 64, 65), (47, 43, 69, 71), (45, 41, 73, 76), (51, 50, 54, 55), (45, 44, 48, 49), (44, 47, 51, 48), (46, 45, 49, 50), (52, 55, 59, 56), (49, 48, 52, 53), (48, 51, 55, 52), (50, 49, 53, 54), (59, 58, 62, 63), (54, 53, 57, 58), (55, 54, 58, 59), (53, 52, 56, 57), (63, 62, 80, 81), (57, 56, 60, 61), (56, 59, 63, 60), (58, 57, 61, 62), (65, 64, 66, 67), (46, 42, 65, 67), (45, 46, 67, 66), (41, 45, 66, 64), (69, 68, 70, 71), (46, 47, 71, 70), (42, 46, 70, 68), (43, 42, 68, 69), (72, 74, 77, 75), (73, 72, 75, 76), (43, 47, 77, 74), (44, 45, 76, 75), (41, 40, 72, 73), (47, 44, 75, 77), (80, 79, 78, 81), (61, 60, 78, 79), (60, 63, 81, 78), (62, 61, 79, 80), (83, 84, 85, 86, 87, 88, 89, 90, 91, 92, 93, 94, 95, 96, 97, 98, 99, 100, 101, 102, 103, 104, 105, 106, 107, 108, 109, 110, 111, 112, 113, 82)])
me_cube_061.polygons.foreach_set('material_index', [0, 0, 0, 0, 0, 0, 0, 0, 0, 0, 0, 0, 0, 0, 0, 0, 0, 0, 0, 0, 0, 0, 0, 0, 0, 0, 0, 0, 0, 0, 0, 0, 0, 0, 0, 0, 0, 0, 0, 0, 0, 0, 0, 0, 0, 0, 0, 0, 0, 0, 0, 0, 0, 0, 0, 0, 0, 0, 0, 0, 0, 0, 0, 0, 0, 0, 0, 0, 0, 0, 0, 0, 0, 0, 0, 0, 0, 0, 0, 0, 1])
_uv = me_cube_061.uv_layers.new(name='UVMap')
_uv.uv.foreach_set('vector', [-0.01901, -2.072, 1.019, -2.072, 1.019, -1.034, -0.01901, -1.034, -0.01901, -1.034, 1.019, -1.034, 1.019, 0.004293, -0.01901, 0.004293, -0.01901, 0.004293, 1.019, 0.004293, 1.019, 1.042, -0.01901, 1.042, -0.01901, 1.042, 1.019, 1.042, 1.019, 2.08, -0.01901, 2.08, -0.01901, -1.034, -0.01901, 0.004293, -0.01901, 0.004293, -0.01901, -1.034, 1.019, 1.042, 1.019, 0.004293, 1.019, 0.004293, 1.019, 1.042, 1.019, 1.042, 1.019, 0.004293, 1.019, 0.004293, 1.019, 1.042, 1.019, -1.034, 1.019, -2.072, 1.019, -2.072, 1.019, -1.034, 1.019, 2.08, 1.019, 1.042, 1.019, 1.042, 1.019, 2.08, 1.019, 0.004293, 1.019, -1.034, 1.019, -1.034, 1.019, 0.004293, -1.057, 0.004293, -0.01901, 0.004293, -0.01901, 1.042, -1.057, 1.042, -0.01901, -2.072, -0.01901, -1.034, -0.01901, -1.034, -0.01901, -2.072, -0.01901, 0.004293, -0.01901, 1.042, -0.01901, 1.042, -0.01901, 0.004293, -0.01901, 1.042, -0.01901, 2.08, -0.01901, 2.08, -0.01901, 1.042, 0.822, 0.8961, 0.8861, 0.03719, 0.0798, 0.05784, 0.0798, 0.6689, 1.019, -1.034, 1.019, -2.072, 1.019, -2.072, 1.019, -1.034, 1.019, 2.08, 1.019, 1.042, 1.019, 1.042, 1.019, 2.08, 1.019, 0.004293, 1.019, -1.034, 1.019, -1.034, 1.019, 0.004293, 1.019, 1.042, 1.019, 0.004293, 1.019, 0.004293, 1.019, 1.042, 1.019, 0.004293, 1.019, -1.034, 1.019, -1.034, 1.019, 0.004293, 1.019, 1.042, 1.019, 0.004293, 1.019, 0.004293, 1.019, 1.042, 0.9136, 0.8794, 0.877, 0.1873, 0.2127, 0.1873, 0.2127, 0.8794, 0.1099, 0.9268, 0.0001892, 0.2441, 0.8228, 0.0446, 0.6871, 0.8835, 1.019, -1.034, 1.019, -2.072, 1.019, -2.072, 1.019, -1.034, 1.019, 2.08, 1.019, 1.042, 1.019, 1.042, 1.019, 2.08, 1.019, 0.004293, 1.019, -1.034, 1.019, -1.034, 1.019, 0.004293, 0.9613, 0.8695, 0.9902, 0.1771, 0.3004, 0.1771, 0.3004, 0.8695, 1.019, 0.004293, 1.019, -1.034, 1.019, -1.034, 1.019, 0.004293, 1.019, 1.042, 1.019, 0.004293, 1.019, 0.004293, 1.019, 1.042, 0.2311, 0.6805, 0.1156, 0.3473, 0.69, 0.1434, 0.892, 0.6805, 0.1358, 0.674, 0.04192, 0.176, 0.7933, 0.176, 0.7612, 0.76, 0.5452, 0.7052, 0.587, 0.006042, 0.107, 0.006042, 0.107, 0.7052, 0.8312, 0.3223, 0.932, 0.8761, 0.3432, 0.8761, 0.1875, 0.2913, 0.5803, 0.7931, 0.7015, 0.3547, 0.0406, 0.3547, 0.0406, 0.741, 0.8112, 0.8188, 0.7737, 0.2278, 0.3552, 0.2278, 0.3552, 0.8188, 0.7708, 0.9371, 0.9007, 0.09796, 0.09832, 0.111, 0.133, 0.9197, 0.7852, 0.7434, 0.8025, 0.3032, 0.208, 0.3032, 0.208, 0.7434, 0.9024, 0.966, 0.9824, 0.1177, 0.4533, 0.1478, 0.4533, 0.9278, 1.019, 2.08, 1.019, 1.042, 1.019, 1.042, 1.019, 2.08, 0.1532, 0.7819, 0.07498, -0.0186, 0.9368, -0.0186, 0.8168, 0.7819, 0.05701, 0.7435, 0.08679, 0.2043, 0.7442, 0.2043, 0.648, 0.7435, 0.2282, 0.7521, 0.05214, 0.2048, 0.8256, 0.2048, 0.8862, 0.8866, 1.019, 1.042, 1.019, 0.004293, 1.019, 0.004293, 1.019, 1.042, 1.019, 0.004293, 1.019, -1.034, 1.019, -1.034, 1.019, 0.004293, 1.019, 1.042, 1.019, 1.042, 1.019, 1.042, 1.019, 1.042, 1.019, -1.034, 1.019, -1.034, 1.019, -1.034, 1.019, -1.034, 1.019, 1.042, 1.019, 0.004293, 1.019, 0.004293, 1.019, 1.042, 1.019, -1.034, 1.019, -2.072, 1.019, -2.072, 1.019, -1.034, 1.019, 2.08, 1.019, 1.042, 1.019, 1.042, 1.019, 2.08, 1.019, 0.004293, 1.019, -1.034, 1.019, -1.034, 1.019, 0.004293, 1.019, 2.08, 1.019, 1.042, 1.019, 1.042, 1.019, 2.08, 1.019, -1.034, 1.019, -2.072, 1.019, -2.072, 1.019, -1.034, 1.019, 2.08, 1.019, 1.042, 1.019, 1.042, 1.019, 2.08, 1.019, 0.004293, 1.019, -1.034, 1.019, -1.034, 1.019, 0.004293, 1.019, 1.042, 1.019, 0.004293, 1.019, 0.004293, 1.019, 1.042, 1.019, 0.004293, 1.019, -1.034, 1.019, -1.034, 1.019, 0.004293, 1.019, 1.042, 1.019, 0.004293, 1.019, 0.004293, 1.019, 1.042, 1.019, -1.034, 1.019, -2.072, 1.019, -2.072, 1.019, -1.034, 1.019, 1.042, 1.019, 0.004293, 1.019, 0.004293, 1.019, 1.042, 1.019, -1.034, 1.019, -2.072, 1.019, -2.072, 1.019, -1.034, 1.019, 2.08, 1.019, 1.042, 1.019, 1.042, 1.019, 2.08, 1.019, 0.004293, 1.019, -1.034, 1.019, -1.034, 1.019, 0.004293, 0.791, 0.1284, 0.8054, 0.8546, 0.2282, 0.8546, 0.02905, 0.1284, 1.019, 0.004293, 1.019, 0.004293, 1.019, 0.004293, 1.019, 0.004293, 1.019, -1.034, 1.019, 0.004293, 1.019, 0.004293, 1.019, -1.034, 1.019, -1.034, 1.019, -1.034, 1.019, -1.034, 1.019, -1.034, 0.7737, 0.8308, 0.8025, 0.2158, 0.2109, 0.2158, 0.2109, 0.8308, 1.019, 0.004293, 1.019, 1.042, 1.019, 1.042, 1.019, 0.004293, 1.019, 0.004293, 1.019, 0.004293, 1.019, 0.004293, 1.019, 0.004293, 1.019, 1.042, 1.019, 0.004293, 1.019, 0.004293, 1.019, 1.042, 0.09174, 0.7595, 0.1215, 0.1446, 0.5739, 0.1446, 0.614, 0.7664, 0.6213, 0.8288, 0.6992, 0.1002, 0.1119, 0.1002, 0.1119, 0.8288, 1.019, 1.042, 1.019, 1.042, 1.019, 1.042, 1.019, 1.042, 1.019, -2.072, 1.019, -1.034, 1.019, -1.034, 1.019, -2.072, 1.019, -1.034, 1.019, -2.072, 1.019, -2.072, 1.019, -1.034, 1.019, 1.042, 1.019, 2.08, 1.019, 2.08, 1.019, 1.042, 0.9865, 0.9993, 0.06925, 0.9993, 0.06925, 0.08205, 0.9865, 0.08205, 1.019, -1.034, 1.019, -2.072, 1.019, -2.072, 1.019, -1.034, 0.817, 0.3151, 0.9815, 0.9339, 0.3408, 0.9339, 0.03482, 0.2804, 0.589, 0.8516, 0.7391, 0.1357, 0.1185, 0.1704, 0.1185, 0.7258, 1.164, 0.8572, 1.267, 0.9949, 1.125, 0.2823, 1.01, -0.0895, 1.003, -0.1343, 0.5383, -0.2547, 0.213, -0.4613, 0.02062, -0.6403, -0.1191, -0.716, -0.1764, -0.2685, -0.1008, 0.3477, -0.1489, 0.599, -0.1008, 0.685, -0.04811, 0.7332, -0.006872, 0.8193, -0.02749, 0.8985, 0.03436, 0.9914, 0.142, 1.074, 0.3093, 1.046, 0.4696, 1.033, 0.5406, 1.026, 0.5773, 0.9432, 0.5612, 0.8985, 0.7262, 1.026, 0.8453, 0.9157, 0.8957, 0.8778, 0.5933, 0.3374, 0.5979, 0.3959, 0.6597, 0.5336, 0.5819, 0.6024, 0.4948, 0.6093, 0.9301, 0.4303])
me_cube_061.materials.append(mat_material_014)
me_cube_061.materials.append(mat_material_012)
me_cube_061.update()

# ---- objects
ob_cube = bpy.data.objects.new('Cube', me_cube_002)
ob_cube_001 = bpy.data.objects.new('Cube.001', me_cube_003)
ob_cube_002 = bpy.data.objects.new('Cube.002', me_cube_004)
ob_cube_011 = bpy.data.objects.new('Cube.011', me_cube_013)
ob_cube_012 = bpy.data.objects.new('Cube.012', me_cube_014)
ob_cube_013 = bpy.data.objects.new('Cube.013', me_cube_017)
ob_cube_017 = bpy.data.objects.new('Cube.017', me_cube_022)
ob_cube_022 = bpy.data.objects.new('Cube.022', me_cube_031)
ob_cube_023 = bpy.data.objects.new('Cube.023', me_cube_032)
ob_cube_003 = bpy.data.objects.new('Cube.003', me_cube_034)
ob_cube_014 = bpy.data.objects.new('Cube.014', me_cube_035)
ob_cube_015 = bpy.data.objects.new('Cube.015', me_cube_036)
ob_cube_016 = bpy.data.objects.new('Cube.016', me_cube_037)
ob_cube_018 = bpy.data.objects.new('Cube.018', me_cube_038)
ob_cube_020 = bpy.data.objects.new('Cube.020', me_cube_039)
ob_cube_021 = bpy.data.objects.new('Cube.021', me_cube_040)
ob_cube_004 = bpy.data.objects.new('Cube.004', me_cube_045)
ob_cube_005 = bpy.data.objects.new('Cube.005', me_cube_046)
ob_cube_006 = bpy.data.objects.new('Cube.006', me_cube_047)
ob_cube_019 = bpy.data.objects.new('Cube.019', me_cube_048)
ob_cube_007 = bpy.data.objects.new('Cube.007', me_cube_049)
ob_cube_008 = bpy.data.objects.new('Cube.008', me_cube_050)
ob_cube_009 = bpy.data.objects.new('Cube.009', me_cube_051)
ob_cube_010 = bpy.data.objects.new('Cube.010', me_cube_052)
ob_cube_024 = bpy.data.objects.new('Cube.024', me_cube_053)
ob_cube_025 = bpy.data.objects.new('Cube.025', me_cube_054)
ob_cube_026 = bpy.data.objects.new('Cube.026', me_cube_055)
ob_cube_027 = bpy.data.objects.new('Cube.027', me_cube_056)
ob_cube_028 = bpy.data.objects.new('Cube.028', me_cube_057)
ob_cube_029 = bpy.data.objects.new('Cube.029', me_cube_058)
ob_cube_030 = bpy.data.objects.new('Cube.030', me_cube_059)
ob_cube_031 = bpy.data.objects.new('Cube.031', me_cube_060)
ob_cube_032 = bpy.data.objects.new('Cube.032', me_cube_061)

# ---- transforms, parenting, visibility, modifiers, constraints
ob_cube.location = (25.42, -6.696, -23.52)
ob_cube.scale = (-69.78, -79.24, -33.4)
_m = ob_cube.modifiers.new('Boolean', 'BOOLEAN')
ob_cube_001.location = (103.5, -3.779, -8.13)
ob_cube_001.scale = (17.6, 20.12, 49.17)
_m = ob_cube_001.modifiers.new('Bevel', 'BEVEL')
_m.width = 4.01
_m.width_pct = 4.01
_m.segments = 58
ob_cube_002.location = (90.9, 76.47, -52.77)
ob_cube_002.scale = (3.977, 3.977, 3.977)
ob_cube_011.location = (90.94, -89.58, -52.77)
ob_cube_011.rotation_euler = (0.0, -0.0, 3.139)
ob_cube_011.scale = (3.977, 3.977, 3.977)
ob_cube_012.location = (105.7, -4.279, -6.963)
ob_cube_012.scale = (11.67, 37.18, 50.37)
ob_cube_013.location = (92.76, 54.74, -33.44)
ob_cube_013.scale = (2.174, 11.17, 23.32)
_m = ob_cube_013.modifiers.new('Boolean', 'BOOLEAN')
ob_cube_017.location = (97.58, -43.76, 29.18)
ob_cube_017.scale = (2.478, 2.478, 2.478)
ob_cube_022.location = (97.57, 35.42, 27.73)
ob_cube_022.scale = (2.471, 2.471, 2.624)
ob_cube_023.location = (92.91, -60.75, -33.44)
ob_cube_023.scale = (2.174, 11.17, 23.32)
_m = ob_cube_023.modifiers.new('Boolean', 'BOOLEAN')
ob_cube_003.location = (118.3, -5.308, -42.83)
ob_cube_003.rotation_euler = (-0.009253, -6.366e-18, 9.127e-20)
ob_cube_003.scale = (2.88, 9.765, 14.86)
ob_cube_014.location = (97.58, -43.76, 2.769)
ob_cube_014.scale = (2.478, 2.478, 2.478)
ob_cube_015.location = (97.58, -43.76, -25.56)
ob_cube_015.scale = (2.478, 2.478, 2.478)
ob_cube_016.location = (97.58, -43.76, -55.39)
ob_cube_016.scale = (2.478, 2.478, 2.478)
ob_cube_018.location = (97.57, 35.42, 5.208)
ob_cube_018.scale = (2.471, 2.471, 2.624)
ob_cube_020.location = (97.57, 35.42, -23.6)
ob_cube_020.scale = (2.471, 2.471, 2.624)
ob_cube_021.location = (97.57, 35.42, -54.2)
ob_cube_021.scale = (2.471, 2.471, 2.624)
ob_cube_004.location = (59.8, 76.47, -52.77)
ob_cube_004.scale = (3.977, 3.977, 3.977)
ob_cube_005.location = (25.07, 76.47, -52.77)
ob_cube_005.scale = (3.977, 3.977, 3.977)
ob_cube_006.location = (-8.742, 76.47, -52.77)
ob_cube_006.scale = (3.977, 3.977, 3.977)
ob_cube_019.location = (-39.54, 76.47, -52.77)
ob_cube_019.scale = (3.977, 3.977, 3.977)
ob_cube_007.location = (60.37, -89.58, -52.77)
ob_cube_007.rotation_euler = (0.0, -0.0, 3.139)
ob_cube_007.scale = (3.977, 3.977, 3.977)
ob_cube_008.location = (24.9, -89.58, -52.77)
ob_cube_008.rotation_euler = (0.0, -0.0, 3.139)
ob_cube_008.scale = (3.977, 3.977, 3.977)
ob_cube_009.location = (-9.002, -89.58, -52.77)
ob_cube_009.rotation_euler = (0.0, -0.0, 3.139)
ob_cube_009.scale = (3.977, 3.977, 3.977)
ob_cube_010.location = (-39.4, -89.58, -52.77)
ob_cube_010.rotation_euler = (0.0, -0.0, 3.139)
ob_cube_010.scale = (3.977, 3.977, 3.977)
ob_cube_024.location = (75.88, -83.6, -27.89)
ob_cube_024.scale = (6.838, 3.118, 14.44)
ob_cube_025.location = (40.44, -83.6, -27.89)
ob_cube_025.scale = (6.838, 3.118, 14.44)
ob_cube_026.location = (9.99, -83.6, -27.89)
ob_cube_026.scale = (6.838, 3.118, 14.44)
ob_cube_027.location = (-25.45, -83.6, -27.89)
ob_cube_027.scale = (6.838, 3.118, 14.44)
ob_cube_028.location = (75.88, 70.28, -27.89)
ob_cube_028.scale = (6.838, 3.118, 14.44)
ob_cube_029.location = (40.44, 70.28, -27.89)
ob_cube_029.scale = (6.838, 3.118, 14.44)
ob_cube_030.location = (9.99, 70.28, -27.89)
ob_cube_030.scale = (6.838, 3.118, 14.44)
ob_cube_031.location = (-25.45, 70.28, -27.89)
ob_cube_031.scale = (6.838, 3.118, 14.44)
ob_cube_032.location = (189.5, 20.44, -71.24)
ob_cube_032.scale = (-53.58, -50.92, 3.32)
_m = ob_cube_032.modifiers.new('Subdivision', 'SUBSURF')

# ---- collection membership
col_collection.objects.link(ob_cube)
col_collection.objects.link(ob_cube_001)
col_collection.objects.link(ob_cube_002)
col_collection.objects.link(ob_cube_011)
col_collection.objects.link(ob_cube_012)
col_collection.objects.link(ob_cube_013)
col_collection.objects.link(ob_cube_017)
col_collection.objects.link(ob_cube_022)
col_collection.objects.link(ob_cube_023)
col_collection.objects.link(ob_cube_003)
col_collection.objects.link(ob_cube_014)
col_collection.objects.link(ob_cube_015)
col_collection.objects.link(ob_cube_016)
col_collection.objects.link(ob_cube_018)
col_collection.objects.link(ob_cube_020)
col_collection.objects.link(ob_cube_021)
col_collection.objects.link(ob_cube_004)
col_collection.objects.link(ob_cube_005)
col_collection.objects.link(ob_cube_006)
col_collection.objects.link(ob_cube_019)
col_collection.objects.link(ob_cube_007)
col_collection.objects.link(ob_cube_008)
col_collection.objects.link(ob_cube_009)
col_collection.objects.link(ob_cube_010)
col_collection.objects.link(ob_cube_024)
col_collection.objects.link(ob_cube_025)
col_collection.objects.link(ob_cube_026)
col_collection.objects.link(ob_cube_027)
col_collection.objects.link(ob_cube_028)
col_collection.objects.link(ob_cube_029)
col_collection.objects.link(ob_cube_030)
col_collection.objects.link(ob_cube_031)
col_collection.objects.link(ob_cube_032)

# ---- scene / render settings (as saved in the file)
scene.frame_start = 1; scene.frame_end = 250; scene.frame_set(1)
scene.render.engine = 'BLENDER_EEVEE_NEXT'
scene.cycles.sampling_pattern = 'TABULATED_SOBOL'
bpy.context.view_layer.update()

# ---- added for rendering (the .blend has no active camera and no usable light): camera, sun
cam_auto = bpy.data.cameras.new('AutoCamera')
cam_auto.lens = 50.0
cam_auto.sensor_width = 36.0
cam_auto.clip_end = 6343.0
ob_auto_camera = bpy.data.objects.new('AutoCamera', cam_auto)
scene.collection.objects.link(ob_auto_camera)
ob_auto_camera.location = (466.628, -439.249, 304.196)
ob_auto_camera.rotation_euler = (1.09748, -7.21219e-08, 0.694738)
scene.camera = ob_auto_camera
light_auto_sun = bpy.data.lights.new('AutoSun', 'SUN')
light_auto_sun.energy = 3.0
light_auto_sun.angle = 0.0523599
ob_auto_sun = bpy.data.objects.new('AutoSun', light_auto_sun)
scene.collection.objects.link(ob_auto_sun)
ob_auto_sun.rotation_euler = (0.872665, 0.174533, 0.523599)
bpy.context.view_layer.update()
